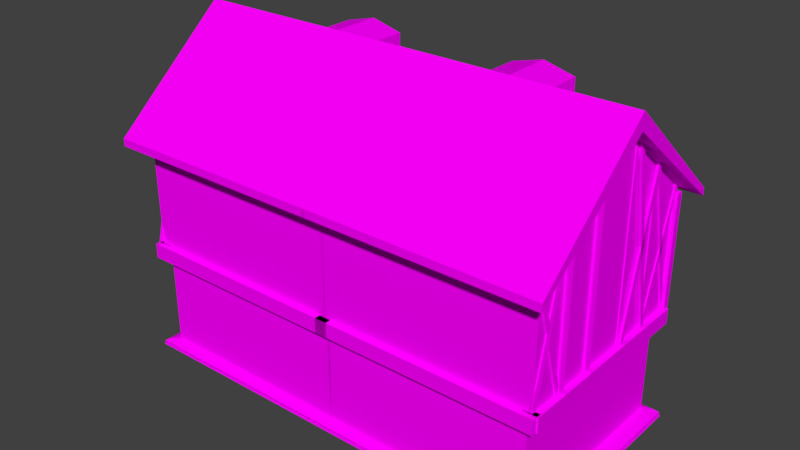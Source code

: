 # Source: b18.blend  (saved by Blender 2.77.0; exported with 4.5.12 LTS)
import bpy
from mathutils import Matrix  # noqa: F401  (used for matrix-valued properties, if any)

bpy.ops.wm.read_factory_settings(use_empty=True)
scene = bpy.context.scene
scene.name = 'Scene'

# ---- collections
col_collection_1 = bpy.data.collections.new('Collection 1'); scene.collection.children.link(col_collection_1)

# ---- images (referenced by path relative to the original .blend; pixels are not part of the script)
import os
ASSET_DIR = os.environ.get("B2B_ASSET_DIR", "")  # directory of the original .blend (textures are referenced by path, not embedded)
HERE = os.path.dirname(os.path.abspath(__file__))  # packed textures are extracted next to this script under _unpacked/

def load_image(name, relpath, width, height, colorspace="sRGB"):
    """Load a texture the original file referenced (path relative to the .blend, or extracted next to this script)."""
    p = next((c for c in (os.path.join(HERE, relpath), os.path.join(ASSET_DIR, relpath)) if relpath and os.path.exists(c)), "")
    if p:
        img = bpy.data.images.load(p, check_existing=True)
        img.name = name
    else:  # same state as the original file: an image datablock whose file is absent (Cycles renders it pink)
        img = bpy.data.images.new(name, width, height)
        img.source = "FILE"
        img.filepath = "//" + (relpath or name)
    img.colorspace_settings.name = colorspace
    return img
img_colorpalette_jpg_001 = load_image('colorPalette.jpg.001', 'colorPalette.jpg', 1024, 1024, 'sRGB')
img_colorpalette_jpg_004 = load_image('colorPalette.jpg.004', 'colorPalette.jpg', 1024, 1024, 'sRGB')
img_colorpalette_jpg_005 = load_image('colorPalette.jpg.005', 'colorPalette.jpg', 1024, 1024, 'sRGB')

# ---- materials (node trees are filled in below, after node groups)
mat_material_003 = bpy.data.materials.new('Material.003')
mat_material_003.alpha_threshold = 0.0
mat_material_003.roughness = 0.5
mat_material_003.line_color = (0.0, 0.0, 0.0, 1.0)
mat_material_001 = bpy.data.materials.new('Material.001')
mat_material_001.alpha_threshold = 0.0
mat_material_001.roughness = 0.5
mat_material_001.line_color = (0.0, 0.0, 0.0, 1.0)
mat_material_002 = bpy.data.materials.new('Material.002')
mat_material_002.alpha_threshold = 0.0
mat_material_002.roughness = 0.5
mat_material_002.line_color = (0.0, 0.0, 0.0, 1.0)

# ---- material node trees
mat_material_003.use_nodes = True; mat_material_003.node_tree.nodes.clear()
_N = mat_material_003.node_tree.nodes; _L = mat_material_003.node_tree.links
n0 = _N.new('ShaderNodeOutputMaterial'); n0.name = 'Material Output'; n0.location = (300, 300)
n1 = _N.new('ShaderNodeBsdfDiffuse'); n1.name = 'Diffuse BSDF'; n1.location = (10, 300)
n2 = _N.new('ShaderNodeTexImage'); n2.name = 'Image Texture'; n2.location = (228, 132)
n2.width = 140
n2.image = img_colorpalette_jpg_001
n3 = _N.new('ShaderNodeTexCoord'); n3.name = 'Texture Coordinate'; n3.location = (-183, 230)
_L.new(n1.outputs[0], n0.inputs[0])
_L.new(n3.outputs[2], n2.inputs[0])
_L.new(n2.outputs[0], n1.inputs[0])
n0.is_active_output = True
mat_material_001.use_nodes = True; mat_material_001.node_tree.nodes.clear()
_N = mat_material_001.node_tree.nodes; _L = mat_material_001.node_tree.links
n0 = _N.new('ShaderNodeOutputMaterial'); n0.name = 'Material Output'; n0.location = (300, 300)
n1 = _N.new('ShaderNodeBsdfDiffuse'); n1.name = 'Diffuse BSDF'; n1.location = (10, 300)
n2 = _N.new('ShaderNodeTexImage'); n2.name = 'Image Texture'; n2.location = (228, 132)
n2.width = 140
n2.image = img_colorpalette_jpg_004
n3 = _N.new('ShaderNodeTexCoord'); n3.name = 'Texture Coordinate'; n3.location = (-183, 230)
_L.new(n1.outputs[0], n0.inputs[0])
_L.new(n3.outputs[2], n2.inputs[0])
_L.new(n2.outputs[0], n1.inputs[0])
n0.is_active_output = True
mat_material_002.use_nodes = True; mat_material_002.node_tree.nodes.clear()
_N = mat_material_002.node_tree.nodes; _L = mat_material_002.node_tree.links
n0 = _N.new('ShaderNodeOutputMaterial'); n0.name = 'Material Output'; n0.location = (300, 300)
n1 = _N.new('ShaderNodeBsdfDiffuse'); n1.name = 'Diffuse BSDF'; n1.location = (10, 300)
n2 = _N.new('ShaderNodeTexImage'); n2.name = 'Image Texture'; n2.location = (228, 132)
n2.width = 140
n2.image = img_colorpalette_jpg_005
n3 = _N.new('ShaderNodeTexCoord'); n3.name = 'Texture Coordinate'; n3.location = (-183, 230)
_L.new(n1.outputs[0], n0.inputs[0])
_L.new(n3.outputs[2], n2.inputs[0])
_L.new(n2.outputs[0], n1.inputs[0])
n0.is_active_output = True

# ---- world
world_world = bpy.data.worlds.new('World'); scene.world = world_world
world_world.color = (0.05088, 0.05088, 0.05088)
world_world.use_sun_shadow = False
world_world.sun_shadow_jitter_overblur = 0.0
world_world.cycles.sampling_method = 'MANUAL'

# ---- meshes
me_cube_001 = bpy.data.meshes.new('Cube.001')
me_cube_001.from_pydata([(-11.99, 16.35, -8.233), (-11.99, 16.35, 0.3954), (-12.71, 8.703, 9.074), (-12.71, 8.703, 0.3015), (-12.13, 8.703, 9.074), (-12.13, 8.703, 0.3015), (-12.65, 16.82, 0.4431), (-12.65, 16.82, -0.7545), (-11.45, 16.82, 0.4431), (-11.45, 16.82, -0.7545), (0.001269, 16.35, -8.233), (0.001275, 16.35, 0.3954), (0.001275, 16.83, 0.1284), (-12.47, 16.83, 0.1284), (0.001275, 16.83, 9.026), (-12.47, 16.83, 9.026), (-12.44, 12.42, 10.56), (-12.13, 9.277, 0.3015), (-12.13, 9.277, 9.074), (-12.71, 9.277, 0.3015), (-12.71, 9.277, 9.074), (-12.71, 1.49, 9.074), (-12.71, 1.49, 0.3015), (-12.13, 1.49, 9.074), (-12.13, 1.49, 0.3015), (-12.13, 2.065, 0.3015), (-12.13, 2.065, 9.074), (-12.71, 2.065, 0.3015), (-12.71, 2.065, 9.074), (-12.1, 8.642, 0.08492), (-12.1, 8.642, -2.808), (-12.76, 8.642, 0.08492), (-12.76, 8.642, -2.808), (-12.1, 9.308, 0.08492), (-12.1, 9.308, -2.808), (-12.76, 9.308, 0.08492), (-12.76, 9.308, -2.808), (-12.1, 5.589, 0.08492), (-12.1, 5.589, -2.808), (-12.76, 5.589, 0.08492), (-12.76, 5.589, -2.808), (-12.1, 6.254, 0.08492), (-12.1, 6.254, -2.808), (-12.76, 6.254, 0.08492), (-12.76, 6.254, -2.808), (-11.99, -0.002948, -8.233), (-11.99, -0.05425, 0.3954), (-12.47, -0.05425, 0.1284), (-12.47, -0.05425, 9.026), (-12.46, -0.05431, 10.59), (-11.45, -0.05426, -0.7545), (-11.45, -0.05426, 0.4431), (-12.65, -0.05426, -0.7545), (-12.65, -0.05426, 0.4431), (-13.11, 17.47, -8.575), (-12.28, 16.64, -8.233), (-12.72, 17.08, -8.333), (-12.99, 12.94, -8.971), (-13.1, 17.46, -8.712), (-13.17, 17.54, -8.895), (-12.85, 16.29, 9.074), (-12.85, 16.29, 0.3015), (-11.99, 16.29, 9.074), (-11.99, 16.29, 0.3015), (-11.99, 17.15, 0.3015), (-11.99, 17.15, 9.074), (-12.85, 17.15, 0.3015), (-12.85, 17.15, 9.074), (-12.47, 16.83, 9.482), (0.001275, 16.83, 16.11), (-12.47, -0.05425, 9.482), (-15.05, 18.01, 8.52), (-15.04, 18.01, 9.129), (0.001275, 18.01, 16.11), (-15.06, -0.05423, 9.166), (-15.05, -0.05425, 8.52), (-12.56, 16.12, 0.2933), (-12.56, 16.12, -0.9044), (-12.56, 17.31, 0.2933), (-12.56, 17.31, -0.9044), (-11.99, 16.35, -3.327), (0.001272, 16.35, -3.327), (-11.99, -0.05426, -3.327), (-13.1, -0.002948, -8.575), (-12.72, -0.002948, -8.333), (-12.27, -0.002948, -8.233), (-12.99, -0.002948, -8.971), (-13.17, -0.002948, -8.895), (-13.09, -0.002948, -8.712), (11.99, 16.35, -8.233), (11.99, 16.35, 0.3954), (-0.001269, 16.35, -8.233), (-0.001275, 16.35, 0.3954), (-0.001275, 16.83, 0.1284), (12.47, 16.83, 0.1284), (-0.001275, 16.83, 9.026), (12.47, 16.83, 9.026), (0.0, 12.42, 17.39), (12.44, 12.42, 10.56), (11.99, -0.002948, -8.233), (11.99, -0.05425, 0.3954), (12.47, -0.05425, 0.1284), (12.47, -0.05425, 9.026), (12.46, -0.05431, 10.59), (0.0, -0.05409, 17.42), (-3.198, 16.34, 15.47), (-3.198, 16.34, -0.7985), (-2.624, 16.23, 15.47), (-2.624, 16.23, -0.7985), (-2.624, 16.92, -0.7985), (-2.624, 16.92, 15.47), (-3.198, 16.92, -0.7985), (-3.198, 16.92, 15.47), (-7.881, 16.92, 12.17), (-7.881, 16.92, 0.1677), (-7.307, 16.92, 12.17), (-7.307, 16.92, 0.1677), (-7.307, 16.23, 0.1677), (-7.307, 16.23, 12.17), (-7.881, 16.34, 0.1677), (-7.881, 16.34, 12.17), (11.98, 17.2, -0.9044), (11.98, 17.2, 0.2933), (13.18, 17.2, -0.9044), (13.18, 17.2, 0.2933), (11.98, -0.4887, -0.9044), (11.98, -0.4887, 0.2933), (13.18, -0.4887, -0.9044), (13.18, -0.4887, 0.2933), (13.11, 17.47, -8.575), (12.28, 16.64, -8.233), (12.72, 17.08, -8.333), (12.99, 12.94, -8.971), (13.1, 17.46, -8.712), (13.17, 17.54, -8.895), (12.47, 16.83, 9.482), (-0.001275, 16.83, 16.11), (12.47, -0.05425, 9.482), (15.05, 18.01, 8.52), (15.04, 18.01, 9.129), (2.848e-08, 18.01, 17.39), (-0.001275, 18.01, 16.11), (15.06, -0.05423, 9.166), (15.05, -0.05425, 8.52), (12.56, 16.12, 0.2933), (12.56, 16.12, -0.9044), (12.56, 17.31, 0.2933), (12.56, 17.31, -0.9044), (5.265e-08, 17.31, -0.9044), (5.265e-08, 17.31, 0.2933), (5.265e-08, 16.12, -0.9044), (5.265e-08, 16.12, 0.2933), (11.99, 16.35, -3.327), (-0.001272, 16.35, -3.327), (11.99, -0.05426, -3.327), (13.1, -0.002948, -8.575), (12.72, -0.002948, -8.333), (12.27, -0.002948, -8.233), (0.0, -0.002948, -8.971), (12.99, -0.002948, -8.971), (13.17, -0.002948, -8.895), (13.09, -0.002948, -8.712), (0.0, 12.94, -8.971), (5.265e-08, 16.64, -8.233), (5.265e-08, 17.46, -8.712), (5.265e-08, 16.35, -8.233), (5.265e-08, 17.54, -8.895), (5.265e-08, 17.47, -8.575), (5.265e-08, 17.08, -8.333), (-0.5252, 4.907, 10.95), (0.4096, 4.907, 15.94), (-9.219, 4.907, 10.95), (-9.219, 4.907, 15.94), (-0.5252, 9.896, 10.95), (0.4096, 9.896, 15.94), (-9.219, 9.896, 10.95), (-9.219, 9.896, 15.94), (-9.219, 7.402, 16.58), (-9.219, 7.402, 10.95), (0.4096, 7.402, 16.58), (0.4096, 7.402, 10.95), (-3.445, 16.95, 14.88), (-7.601, 16.95, 0.27), (-2.901, 16.89, 14.78), (-7.058, 16.89, 0.1663), (-7.058, 17.12, 0.1663), (-2.901, 17.12, 14.78), (-7.601, 17.12, 0.27), (-3.445, 17.12, 14.88), (-7.797, 16.95, 12.82), (-3.272, 16.95, 0.2166), (-7.231, 16.9, 12.83), (-2.706, 16.9, 0.2311), (-2.706, 17.12, 0.2311), (-7.231, 17.12, 12.83), (-3.272, 17.12, 0.2166), (-7.797, 17.12, 12.82), (-8.275, 16.78, 11.59), (-12.33, 16.78, 0.5547), (-7.744, 16.72, 11.52), (-11.8, 16.72, 0.4763), (-11.8, 16.94, 0.4763), (-7.744, 16.94, 11.52), (-12.33, 16.94, 0.5547), (-8.275, 16.94, 11.59), (-12.52, 16.78, 9.789), (-8.106, 16.78, 0.2698), (-11.97, 16.74, 9.8), (-7.553, 16.74, 0.2807), (-7.553, 16.94, 0.2807), (-11.97, 16.94, 9.8), (-8.106, 16.94, 0.2698), (-12.52, 16.94, 9.789), (12.56, 16.78, 9.8), (8.148, 16.78, 0.2807), (8.148, 16.97, 0.2807), (12.56, 16.97, 9.8), (8.7, 16.94, 0.2698), (13.12, 16.94, 9.789), (8.869, 16.78, 11.59), (12.93, 16.78, 0.5547), (8.339, 16.78, 11.52), (12.39, 16.78, 0.4763), (12.39, 17.0, 0.4763), (8.339, 17.0, 11.52), (12.93, 16.94, 0.5547), (8.869, 16.94, 11.59), (8.391, 16.6, 12.82), (3.867, 16.6, 0.2166), (7.825, 16.6, 12.83), (3.301, 16.6, 0.2311), (3.301, 16.82, 0.2311), (7.825, 16.82, 12.83), (3.867, 16.77, 0.2166), (8.391, 16.77, 12.82), (4.04, 16.6, 14.88), (8.196, 16.6, 0.27), (3.496, 16.6, 14.78), (3.218, 17.13, -0.7985), (3.218, 17.13, 15.03), (3.793, 17.02, -0.7985), (3.793, 17.02, 15.03), (7.652, 16.6, 0.1663), (7.652, 16.83, 0.1663), (3.496, 16.83, 14.78), (8.196, 16.77, 0.27), (4.04, 16.77, 14.88), (8.476, 17.02, 12.17), (8.476, 17.02, 0.1677), (7.902, 17.13, 12.17), (7.902, 17.13, 0.1677), (7.902, 16.44, 0.1677), (13.12, 16.78, 9.789), (7.902, 16.44, 12.17), (8.476, 16.44, 0.1677), (8.476, 16.44, 12.17), (3.793, 16.44, 15.03), (3.793, 16.44, -0.7985), (3.218, 16.44, 15.03), (3.218, 16.44, -0.7985), (8.7, 16.78, 0.2698), (-13.02, 10.91, 2.379), (-13.02, 10.91, 6.743), (-13.02, 13.83, 2.379), (-13.02, 13.83, 6.743), (-12.33, 10.72, 2.227), (-12.33, 10.72, 6.895), (-12.33, 14.02, 2.227), (-12.33, 14.02, 6.895), (-13.02, 10.72, 2.227), (-13.02, 10.72, 6.895), (-13.02, 14.02, 6.895), (-13.02, 14.02, 2.227), (-12.53, 10.91, 2.379), (-12.53, 10.91, 6.743), (-12.53, 13.83, 6.743), (-12.53, 13.83, 2.379), (-13.1, 10.58, 6.465), (-13.1, 10.58, 6.898), (-13.1, 11.01, 6.465), (-13.1, 11.01, 6.898), (-12.43, 10.58, 6.465), (-12.43, 10.58, 6.898), (-12.43, 11.01, 6.465), (-12.43, 11.01, 6.898), (-13.1, 13.74, 6.465), (-13.1, 13.74, 6.898), (-13.1, 14.17, 6.465), (-13.1, 14.17, 6.898), (-12.43, 13.74, 6.465), (-12.43, 13.74, 6.898), (-12.43, 14.17, 6.465), (-12.43, 14.17, 6.898), (-13.1, 10.58, 2.213), (-13.1, 10.58, 2.89), (-13.1, 11.01, 2.213), (-13.1, 11.01, 2.89), (-12.43, 10.58, 2.213), (-12.43, 10.58, 2.89), (-12.43, 11.01, 2.213), (-12.43, 11.01, 2.89), (-13.1, 13.74, 2.213), (-13.1, 13.74, 2.89), (-13.1, 14.17, 2.213), (-13.1, 14.17, 2.89), (-12.43, 13.74, 2.213), (-12.43, 13.74, 2.89), (-12.43, 14.17, 2.213), (-12.43, 14.17, 2.89), (-12.75, 12.28, 2.254), (-12.75, 12.28, 6.876), (-12.75, 12.44, 2.254), (-12.75, 12.44, 6.876), (-12.4, 12.28, 2.254), (-12.4, 12.28, 6.876), (-12.4, 12.44, 2.254), (-12.4, 12.44, 6.876), (-12.75, 13.8, 4.481), (-12.75, 10.92, 4.481), (-12.75, 13.8, 4.649), (-12.75, 10.92, 4.649), (-12.4, 13.8, 4.481), (-12.4, 10.92, 4.481), (-12.4, 13.8, 4.649), (-12.4, 10.92, 4.649), (-12.69, 13.91, 6.807), (-12.69, 13.91, 2.389), (-12.69, 10.75, 6.807), (-12.69, 10.75, 2.389), (3.218, 10.2, 15.03), (3.793, 10.09, 15.03), (3.793, 9.515, 15.03), (3.218, 9.515, 15.03), (-13.02, 3.982, 2.379), (-13.02, 3.982, 6.743), (-13.02, 6.909, 2.379), (-13.02, 6.909, 6.743), (-12.33, 3.792, 2.227), (-12.33, 3.792, 6.895), (-12.33, 7.099, 2.227), (-12.33, 7.099, 6.895), (-13.02, 3.792, 2.227), (-13.02, 3.792, 6.895), (-13.02, 7.099, 6.895), (-13.02, 7.099, 2.227), (-12.53, 3.982, 2.379), (-12.53, 3.982, 6.743), (-12.53, 6.909, 6.743), (-12.53, 6.909, 2.379), (-13.1, 3.654, 6.465), (-13.1, 3.654, 6.898), (-13.1, 4.088, 6.465), (-13.1, 4.088, 6.898), (-12.43, 3.654, 6.465), (-12.43, 3.654, 6.898), (-12.43, 4.088, 6.465), (-12.43, 4.088, 6.898), (-13.1, 6.812, 6.465), (-13.1, 6.812, 6.898), (-13.1, 7.245, 6.465), (-13.1, 7.245, 6.898), (-12.43, 6.812, 6.465), (-12.43, 6.812, 6.898), (-12.43, 7.245, 6.465), (-12.43, 7.245, 6.898), (-13.1, 3.654, 2.213), (-13.1, 3.654, 2.89), (-13.1, 4.088, 2.213), (-13.1, 4.088, 2.89), (-12.43, 3.654, 2.213), (-12.43, 3.654, 2.89), (-12.43, 4.088, 2.213), (-12.43, 4.088, 2.89), (-13.1, 6.812, 2.213), (-13.1, 6.812, 2.89), (-13.1, 7.245, 2.213), (-13.1, 7.245, 2.89), (-12.43, 6.812, 2.213), (-12.43, 6.812, 2.89), (-12.43, 7.245, 2.213), (-12.43, 7.245, 2.89), (-12.75, 5.35, 2.254), (-12.75, 5.35, 6.876), (-12.75, 5.517, 2.254), (-12.75, 5.517, 6.876), (-12.4, 5.35, 2.254), (-12.4, 5.35, 6.876), (-12.4, 5.517, 2.254), (-12.4, 5.517, 6.876), (-12.75, 6.871, 4.481), (-12.75, 3.996, 4.481), (-12.75, 6.871, 4.649), (-12.75, 3.996, 4.649), (-12.4, 6.871, 4.481), (-12.4, 3.996, 4.481), (-12.4, 6.871, 4.649), (-12.4, 3.996, 4.649), (-12.69, 6.981, 6.807), (-12.69, 6.981, 2.389), (-12.69, 3.827, 6.807), (-12.69, 3.827, 2.389), (-12.84, 13.48, -3.209), (-12.84, 13.48, -1.307), (-12.84, 14.75, -3.209), (-12.84, 14.75, -1.307), (-12.54, 13.39, -3.276), (-12.54, 13.39, -1.241), (-12.54, 14.83, -3.276), (-12.54, 14.83, -1.241), (-12.84, 13.39, -3.276), (-12.84, 13.39, -1.241), (-12.84, 14.83, -1.241), (-12.84, 14.83, -3.276), (-12.63, 13.48, -3.209), (-12.63, 13.48, -1.307), (-12.63, 14.75, -1.307), (-12.63, 14.75, -3.209), (-12.88, 13.33, -1.428), (-12.88, 13.33, -1.239), (-12.88, 13.52, -1.428), (-12.88, 13.52, -1.239), (-12.58, 13.33, -1.428), (-12.58, 13.33, -1.239), (-12.58, 13.52, -1.428), (-12.58, 13.52, -1.239), (-12.88, 14.71, -1.428), (-12.88, 14.71, -1.239), (-12.88, 14.9, -1.428), (-12.88, 14.9, -1.239), (-12.58, 14.71, -1.428), (-12.58, 14.71, -1.239), (-12.58, 14.9, -1.428), (-12.58, 14.9, -1.239), (-12.88, 13.33, -3.282), (-12.88, 13.33, -2.987), (-12.88, 13.52, -3.282), (-12.88, 13.52, -2.987), (-12.58, 13.33, -3.282), (-12.58, 13.33, -2.987), (-12.58, 13.52, -3.282), (-12.58, 13.52, -2.987), (-12.88, 14.71, -3.282), (-12.88, 14.71, -2.987), (-12.88, 14.9, -3.282), (-12.88, 14.9, -2.987), (-12.58, 14.71, -3.282), (-12.58, 14.71, -2.987), (-12.58, 14.9, -3.282), (-12.58, 14.9, -2.987), (-12.73, 14.07, -3.264), (-12.73, 14.07, -1.249), (-12.73, 14.14, -3.264), (-12.73, 14.14, -1.249), (-12.57, 14.07, -3.264), (-12.57, 14.07, -1.249), (-12.57, 14.14, -3.264), (-12.57, 14.14, -1.249), (-12.73, 14.73, -2.293), (-12.73, 13.48, -2.293), (-12.73, 14.73, -2.22), (-12.73, 13.48, -2.22), (-12.57, 14.73, -2.293), (-12.57, 13.48, -2.293), (-12.57, 14.73, -2.22), (-12.57, 13.48, -2.22), (-12.7, 14.78, -1.279), (-12.7, 14.78, -3.205), (-12.7, 13.41, -1.279), (-12.7, 13.41, -3.205), (-12.84, 2.118, -3.209), (-12.84, 2.118, -1.307), (-12.84, 3.394, -3.209), (-12.84, 3.394, -1.307), (-12.54, 2.035, -3.276), (-12.54, 2.035, -1.241), (-12.54, 3.477, -3.276), (-12.54, 3.477, -1.241), (-12.84, 2.035, -3.276), (-12.84, 2.035, -1.241), (-12.84, 3.477, -1.241), (-12.84, 3.477, -3.276), (-12.63, 2.118, -3.209), (-12.63, 2.118, -1.307), (-12.63, 3.394, -1.307), (-12.63, 3.394, -3.209), (-12.88, 1.975, -1.428), (-12.88, 1.975, -1.239), (-12.88, 2.164, -1.428), (-12.88, 2.164, -1.239), (-12.58, 1.975, -1.428), (-12.58, 1.975, -1.239), (-12.58, 2.164, -1.428), (-12.58, 2.164, -1.239), (-12.88, 3.351, -1.428), (-12.88, 3.351, -1.239), (-12.88, 3.541, -1.428), (-12.88, 3.541, -1.239), (-12.58, 3.351, -1.428), (-12.58, 3.351, -1.239), (-12.58, 3.541, -1.428), (-12.58, 3.541, -1.239), (-12.88, 1.975, -3.282), (-12.88, 1.975, -2.987), (-12.88, 2.164, -3.282), (-12.88, 2.164, -2.987), (-12.58, 1.975, -3.282), (-12.58, 1.975, -2.987), (-12.58, 2.164, -3.282), (-12.58, 2.164, -2.987), (-12.88, 3.351, -3.282), (-12.88, 3.351, -2.987), (-12.88, 3.541, -3.282), (-12.88, 3.541, -2.987), (-12.58, 3.351, -3.282), (-12.58, 3.351, -2.987), (-12.58, 3.541, -3.282), (-12.58, 3.541, -2.987), (-12.73, 2.714, -3.264), (-12.73, 2.714, -1.249), (-12.73, 2.787, -3.264), (-12.73, 2.787, -1.249), (-12.57, 2.714, -3.264), (-12.57, 2.714, -1.249), (-12.57, 2.787, -3.264), (-12.57, 2.787, -1.249), (-12.73, 3.377, -2.293), (-12.73, 2.124, -2.293), (-12.73, 3.377, -2.22), (-12.73, 2.124, -2.22), (-12.57, 3.377, -2.293), (-12.57, 2.124, -2.293), (-12.57, 3.377, -2.22), (-12.57, 2.124, -2.22), (-12.7, 3.425, -1.279), (-12.7, 3.425, -3.205), (-12.7, 2.05, -1.279), (-12.7, 2.05, -3.205), (-9.464, 7.336, 13.1), (-9.055, 7.397, 14.26), (-9.751, 7.397, 15.55), (-9.055, 7.397, 15.55), (-9.751, 7.838, 15.42), (-9.055, 7.838, 15.42), (-9.751, 8.191, 15.06), (-9.055, 8.191, 15.06), (-9.751, 8.388, 14.55), (-9.055, 8.388, 14.55), (-9.751, 8.388, 13.98), (-9.055, 8.388, 13.98), (-9.751, 8.191, 13.46), (-9.055, 8.191, 13.46), (-9.751, 7.838, 13.1), (-9.055, 7.838, 13.1), (-9.751, 7.397, 12.97), (-9.055, 7.397, 12.97), (-9.751, 6.957, 13.1), (-9.055, 6.957, 13.1), (-9.751, 6.603, 13.46), (-9.055, 6.603, 13.46), (-9.751, 6.407, 13.98), (-9.055, 6.407, 13.98), (-9.751, 6.407, 14.55), (-9.055, 6.407, 14.55), (-9.751, 6.603, 15.06), (-9.055, 6.603, 15.06), (-9.751, 6.957, 15.42), (-9.055, 6.957, 15.42), (-9.751, 7.397, 15.36), (-9.751, 7.761, 15.26), (-9.751, 8.06, 14.96), (-9.751, 8.229, 14.51), (-9.751, 8.229, 14.01), (-9.751, 8.06, 13.57), (-9.751, 7.761, 13.26), (-9.751, 7.397, 13.16), (-9.751, 7.034, 13.26), (-9.751, 6.735, 13.57), (-9.751, 6.565, 14.01), (-9.751, 6.565, 14.51), (-9.751, 6.735, 14.96), (-9.751, 7.034, 15.26), (-9.482, 7.761, 15.26), (-9.482, 7.397, 14.26), (-9.482, 7.397, 15.36), (-9.482, 8.06, 14.96), (-9.482, 8.229, 14.51), (-9.482, 8.229, 14.01), (-9.482, 8.06, 13.57), (-9.482, 7.761, 13.26), (-9.482, 7.397, 13.16), (-9.482, 7.034, 13.26), (-9.482, 6.735, 13.57), (-9.482, 6.565, 14.01), (-9.482, 6.565, 14.51), (-9.482, 6.735, 14.96), (-9.482, 7.034, 15.26), (-9.464, 7.336, 15.43), (-9.657, 7.336, 13.1), (-9.657, 7.336, 15.43), (-9.464, 7.459, 13.1), (-9.464, 7.459, 15.43), (-9.657, 7.459, 13.1), (-9.657, 7.459, 15.43), (-9.494, 7.289, 14.21), (-9.494, 7.289, 14.32), (-9.663, 7.289, 14.21), (-9.663, 7.289, 14.32), (-9.494, 7.397, 14.21), (-9.494, 7.397, 14.32), (-9.663, 7.397, 14.21), (-9.663, 7.397, 14.32), (-9.494, 7.289, 14.26), (-9.663, 7.289, 14.26), (-9.663, 7.397, 14.26), (-9.494, 7.397, 14.26), (-9.494, 6.858, 15.17), (-9.494, 6.858, 15.23), (-9.663, 6.858, 15.23), (-9.663, 6.858, 15.17), (-9.663, 6.858, 13.43), (-9.663, 6.858, 13.38), (-9.494, 6.858, 13.38), (-9.494, 6.858, 13.43), (-9.494, 7.103, 13.63), (-9.663, 7.103, 13.63), (-9.494, 7.103, 13.71), (-9.663, 7.103, 13.71), (-9.494, 7.103, 14.93), (-9.494, 7.103, 14.86), (-9.663, 7.103, 14.93), (-9.663, 7.103, 14.86), (-9.494, 7.495, 14.21), (-9.494, 7.495, 14.32), (-9.663, 7.495, 14.21), (-9.663, 7.495, 14.32), (-9.494, 7.387, 14.21), (-9.494, 7.387, 14.32), (-9.663, 7.387, 14.21), (-9.663, 7.387, 14.32), (-9.494, 7.495, 14.26), (-9.663, 7.495, 14.26), (-9.663, 7.387, 14.26), (-9.494, 7.387, 14.26), (-9.494, 7.927, 15.17), (-9.494, 7.927, 15.23), (-9.663, 7.927, 15.23), (-9.663, 7.927, 15.17), (-9.663, 7.927, 13.43), (-9.663, 7.927, 13.38), (-9.494, 7.927, 13.38), (-9.494, 7.927, 13.43), (-9.494, 7.682, 13.63), (-9.663, 7.682, 13.63), (-9.494, 7.682, 13.71), (-9.663, 7.682, 13.71), (-9.494, 7.682, 14.93), (-9.494, 7.682, 14.86), (-9.663, 7.682, 14.93), (-9.663, 7.682, 14.86), (-9.751, 7.397, 15.66), (-9.751, 7.838, 15.53), (-9.055, 7.838, 15.53), (-9.055, 7.397, 15.66), (-9.751, 8.191, 15.17), (-9.055, 8.191, 15.17), (-9.055, 6.603, 15.17), (-9.751, 6.603, 15.17), (-9.751, 6.957, 15.53), (-9.055, 6.957, 15.53), (-9.055, 6.316, 15.17), (-9.055, 6.316, 15.06), (-9.055, 8.479, 15.06), (-9.751, 8.479, 15.06), (-9.751, 6.316, 15.06), (-9.055, 8.479, 15.17), (-9.751, 8.479, 15.17), (-9.751, 6.316, 15.17), (-10.03, 7.397, 15.55), (-10.03, 7.838, 15.42), (-10.03, 8.191, 15.06), (-10.03, 6.603, 15.06), (-10.03, 6.957, 15.42), (-10.03, 7.397, 15.66), (-10.03, 7.838, 15.53), (-10.03, 8.191, 15.17), (-10.03, 6.603, 15.17), (-10.03, 6.957, 15.53), (-10.03, 8.479, 15.06), (-10.03, 8.479, 15.17), (-10.03, 6.316, 15.06), (-10.03, 6.316, 15.17)], [], [(2, 20, 19, 3), (4, 2, 3, 5), (50, 52, 7, 9), (6, 8, 9, 7), (53, 6, 7, 52), (11, 1, 13, 12), (80, 1, 11, 81), (12, 13, 15, 14), (97, 69, 73, 140), (20, 18, 17, 19), (18, 4, 5, 17), (5, 3, 19, 17), (18, 20, 2, 4), (21, 28, 27, 22), (23, 21, 22, 24), (28, 26, 25, 27), (26, 23, 24, 25), (24, 22, 27, 25), (26, 28, 21, 23), (31, 29, 33, 35), (36, 34, 30, 32), (31, 35, 36, 32), (29, 31, 32, 30), (33, 29, 30, 34), (35, 33, 34, 36), (39, 37, 41, 43), (44, 42, 38, 40), (39, 43, 44, 40), (37, 39, 40, 38), (41, 37, 38, 42), (43, 41, 42, 44), (16, 49, 104, 97), (68, 70, 75, 71), (13, 47, 48, 15), (0, 165, 163, 55), (1, 46, 47, 13), (8, 51, 50, 9), (8, 6, 53, 51), (45, 0, 55, 85), (54, 167, 164, 58), (83, 54, 58, 88), (55, 163, 168, 56), (56, 168, 167, 54), (58, 164, 166, 59), (59, 166, 162, 57), (45, 82, 80, 0), (60, 67, 66, 61), (62, 60, 61, 63), (67, 65, 64, 66), (65, 62, 63, 64), (63, 61, 66, 64), (65, 67, 60, 62), (15, 48, 70, 68), (14, 15, 68, 69), (73, 71, 72, 140), (71, 75, 74, 72), (70, 49, 74, 75), (49, 16, 72, 74), (69, 68, 71, 73), (16, 97, 140, 72), (148, 150, 77, 79), (76, 78, 79, 77), (151, 76, 77, 150), (78, 149, 148, 79), (78, 76, 151, 149), (1, 80, 82, 46), (0, 80, 81, 10, 165), (57, 162, 158, 86), (59, 87, 88, 58), (57, 86, 87, 59), (56, 84, 85, 55), (54, 83, 84, 56), (92, 93, 94, 90), (152, 153, 92, 90), (93, 95, 96, 94), (97, 140, 141, 136), (98, 97, 104, 103), (135, 138, 143, 137), (94, 96, 102, 101), (89, 130, 163, 165), (90, 94, 101, 100), (105, 112, 111, 106), (110, 107, 108, 109), (107, 105, 106, 108), (112, 110, 109, 111), (108, 106, 111, 109), (110, 112, 105, 107), (115, 113, 120, 118), (122, 126, 128, 124), (117, 119, 114, 116), (113, 115, 116, 114), (118, 120, 119, 117), (124, 123, 121, 122), (115, 118, 117, 116), (125, 121, 123, 127), (127, 123, 124, 128), (120, 113, 114, 119), (128, 126, 125, 127), (122, 121, 125, 126), (99, 157, 130, 89), (129, 133, 164, 167), (155, 161, 133, 129), (130, 131, 168, 163), (131, 129, 167, 168), (133, 134, 166, 164), (134, 132, 162, 166), (99, 89, 152, 154), (96, 135, 137, 102), (95, 136, 135, 96), (141, 140, 139, 138), (138, 139, 142, 143), (137, 143, 142, 103), (103, 142, 139, 98), (136, 141, 138, 135), (98, 139, 140, 97), (148, 147, 145, 150), (144, 145, 147, 146), (151, 150, 145, 144), (146, 147, 148, 149), (146, 149, 151, 144), (90, 100, 154, 152), (89, 165, 91, 153, 152), (132, 159, 158, 162), (134, 133, 161, 160), (132, 134, 160, 159), (131, 130, 157, 156), (129, 131, 156, 155), (170, 172, 171, 169), (177, 176, 175, 178), (176, 174, 173, 175), (179, 170, 169, 180), (180, 178, 175, 173), (179, 177, 172, 170), (174, 176, 177, 179), (169, 171, 178, 180), (174, 179, 180, 173), (172, 177, 178, 171), (181, 188, 187, 182), (186, 183, 184, 185), (183, 181, 182, 184), (188, 186, 185, 187), (184, 182, 187, 185), (186, 188, 181, 183), (189, 196, 195, 190), (194, 191, 192, 193), (191, 189, 190, 192), (196, 194, 193, 195), (192, 190, 195, 193), (194, 196, 189, 191), (197, 204, 203, 198), (202, 199, 200, 201), (199, 197, 198, 200), (204, 202, 201, 203), (200, 198, 203, 201), (202, 204, 197, 199), (205, 212, 211, 206), (210, 207, 208, 209), (207, 205, 206, 208), (212, 210, 209, 211), (208, 206, 211, 209), (210, 212, 205, 207), (237, 235, 246, 244), (243, 245, 236, 242), (235, 237, 242, 236), (244, 246, 245, 243), (237, 244, 243, 242), (213, 252, 218, 216), (215, 217, 260, 214), (246, 235, 236, 245), (252, 213, 214, 260), (216, 218, 217, 215), (247, 255, 254, 248), (213, 216, 215, 214), (218, 252, 260, 217), (253, 249, 250, 251), (221, 219, 226, 224), (223, 225, 220, 222), (249, 247, 248, 250), (219, 221, 222, 220), (224, 226, 225, 223), (255, 253, 251, 254), (241, 256, 257, 240), (221, 224, 223, 222), (250, 248, 254, 251), (253, 255, 247, 249), (226, 219, 220, 225), (258, 256, 241, 239), (229, 227, 234, 232), (231, 233, 228, 230), (238, 240, 257, 259), (227, 229, 230, 228), (232, 234, 233, 231), (256, 258, 259, 257), (239, 241, 240, 238), (229, 232, 231, 230), (258, 239, 238, 259), (234, 227, 228, 233), (264, 263, 276, 275), (271, 268, 267, 272), (268, 266, 265, 267), (266, 270, 269, 265), (269, 272, 267, 265), (266, 268, 271, 270), (262, 261, 269, 270), (264, 262, 270, 271), (263, 264, 271, 272), (261, 263, 272, 269), (274, 275, 276, 273), (261, 262, 274, 273), (263, 261, 273, 276), (262, 264, 275, 274), (278, 280, 279, 277), (280, 284, 283, 279), (284, 282, 281, 283), (282, 278, 277, 281), (277, 279, 283, 281), (282, 284, 280, 278), (286, 288, 287, 285), (288, 292, 291, 287), (292, 290, 289, 291), (290, 286, 285, 289), (285, 287, 291, 289), (290, 292, 288, 286), (294, 296, 295, 293), (296, 300, 299, 295), (300, 298, 297, 299), (298, 294, 293, 297), (293, 295, 299, 297), (298, 300, 296, 294), (302, 304, 303, 301), (304, 308, 307, 303), (308, 306, 305, 307), (306, 302, 301, 305), (301, 303, 307, 305), (306, 308, 304, 302), (310, 312, 311, 309), (312, 316, 315, 311), (316, 314, 313, 315), (314, 310, 309, 313), (309, 311, 315, 313), (314, 316, 312, 310), (318, 320, 319, 317), (320, 324, 323, 319), (324, 322, 321, 323), (322, 318, 317, 321), (317, 319, 323, 321), (322, 324, 320, 318), (325, 326, 328, 327), (332, 331, 330, 329), (336, 335, 348, 347), (343, 340, 339, 344), (340, 338, 337, 339), (338, 342, 341, 337), (341, 344, 339, 337), (338, 340, 343, 342), (334, 333, 341, 342), (336, 334, 342, 343), (335, 336, 343, 344), (333, 335, 344, 341), (346, 347, 348, 345), (333, 334, 346, 345), (335, 333, 345, 348), (334, 336, 347, 346), (350, 352, 351, 349), (352, 356, 355, 351), (356, 354, 353, 355), (354, 350, 349, 353), (349, 351, 355, 353), (354, 356, 352, 350), (358, 360, 359, 357), (360, 364, 363, 359), (364, 362, 361, 363), (362, 358, 357, 361), (357, 359, 363, 361), (362, 364, 360, 358), (366, 368, 367, 365), (368, 372, 371, 367), (372, 370, 369, 371), (370, 366, 365, 369), (365, 367, 371, 369), (370, 372, 368, 366), (374, 376, 375, 373), (376, 380, 379, 375), (380, 378, 377, 379), (378, 374, 373, 377), (373, 375, 379, 377), (378, 380, 376, 374), (382, 384, 383, 381), (384, 388, 387, 383), (388, 386, 385, 387), (386, 382, 381, 385), (381, 383, 387, 385), (386, 388, 384, 382), (390, 392, 391, 389), (392, 396, 395, 391), (396, 394, 393, 395), (394, 390, 389, 393), (389, 391, 395, 393), (394, 396, 392, 390), (397, 398, 400, 399), (404, 403, 416, 415), (411, 408, 407, 412), (408, 406, 405, 407), (406, 410, 409, 405), (409, 412, 407, 405), (406, 408, 411, 410), (402, 401, 409, 410), (404, 402, 410, 411), (403, 404, 411, 412), (401, 403, 412, 409), (414, 415, 416, 413), (401, 402, 414, 413), (403, 401, 413, 416), (402, 404, 415, 414), (418, 420, 419, 417), (420, 424, 423, 419), (424, 422, 421, 423), (422, 418, 417, 421), (417, 419, 423, 421), (422, 424, 420, 418), (426, 428, 427, 425), (428, 432, 431, 427), (432, 430, 429, 431), (430, 426, 425, 429), (425, 427, 431, 429), (430, 432, 428, 426), (434, 436, 435, 433), (436, 440, 439, 435), (440, 438, 437, 439), (438, 434, 433, 437), (433, 435, 439, 437), (438, 440, 436, 434), (442, 444, 443, 441), (444, 448, 447, 443), (448, 446, 445, 447), (446, 442, 441, 445), (441, 443, 447, 445), (446, 448, 444, 442), (450, 452, 451, 449), (452, 456, 455, 451), (456, 454, 453, 455), (454, 450, 449, 453), (449, 451, 455, 453), (454, 456, 452, 450), (458, 460, 459, 457), (460, 464, 463, 459), (464, 462, 461, 463), (462, 458, 457, 461), (457, 459, 463, 461), (462, 464, 460, 458), (465, 466, 468, 467), (472, 471, 484, 483), (479, 476, 475, 480), (476, 474, 473, 475), (474, 478, 477, 473), (477, 480, 475, 473), (474, 476, 479, 478), (470, 469, 477, 478), (472, 470, 478, 479), (471, 472, 479, 480), (469, 471, 480, 477), (482, 483, 484, 481), (469, 470, 482, 481), (471, 469, 481, 484), (470, 472, 483, 482), (486, 488, 487, 485), (488, 492, 491, 487), (492, 490, 489, 491), (490, 486, 485, 489), (485, 487, 491, 489), (490, 492, 488, 486), (494, 496, 495, 493), (496, 500, 499, 495), (500, 498, 497, 499), (498, 494, 493, 497), (493, 495, 499, 497), (498, 500, 496, 494), (502, 504, 503, 501), (504, 508, 507, 503), (508, 506, 505, 507), (506, 502, 501, 505), (501, 503, 507, 505), (506, 508, 504, 502), (510, 512, 511, 509), (512, 516, 515, 511), (516, 514, 513, 515), (514, 510, 509, 513), (509, 511, 515, 513), (514, 516, 512, 510), (518, 520, 519, 517), (520, 524, 523, 519), (524, 522, 521, 523), (522, 518, 517, 521), (517, 519, 523, 521), (522, 524, 520, 518), (526, 528, 527, 525), (528, 532, 531, 527), (532, 530, 529, 531), (530, 526, 525, 529), (525, 527, 531, 529), (530, 532, 528, 526), (533, 534, 536, 535), (572, 573, 588, 587), (538, 542, 540), (543, 541, 678, 679), (579, 580, 595, 594), (538, 544, 542), (664, 544, 671, 674), (571, 572, 587, 586), (538, 546, 544), (543, 544, 546, 545), (578, 579, 594, 593), (538, 548, 546), (545, 546, 548, 547), (570, 571, 586, 585), (538, 550, 548), (547, 548, 550, 549), (577, 578, 593, 592), (538, 552, 550), (549, 550, 552, 551), (569, 570, 585, 584), (538, 554, 552), (551, 552, 554, 553), (576, 577, 592, 591), (538, 556, 554), (553, 554, 556, 555), (568, 569, 584, 581), (538, 558, 556), (555, 556, 558, 557), (575, 576, 591, 590), (538, 560, 558), (557, 558, 560, 559), (567, 568, 581, 583), (538, 562, 560), (559, 560, 562, 561), (574, 575, 590, 589), (538, 564, 562), (561, 562, 564, 563), (573, 574, 589, 588), (538, 566, 564), (540, 542, 661, 662), (580, 567, 583, 595), (538, 540, 566), (564, 566, 668, 665), (568, 567, 539, 541), (569, 568, 541, 543), (570, 569, 543, 545), (571, 570, 545, 547), (572, 571, 547, 549), (573, 572, 549, 551), (574, 573, 551, 553), (575, 574, 553, 555), (576, 575, 555, 557), (577, 576, 557, 559), (578, 577, 559, 561), (579, 578, 561, 563), (580, 579, 563, 565), (567, 580, 565, 539), (582, 583, 581), (582, 581, 584), (582, 584, 585), (582, 585, 586), (582, 586, 587), (582, 587, 588), (582, 588, 589), (582, 589, 590), (582, 590, 591), (582, 591, 592), (582, 592, 593), (582, 593, 594), (582, 594, 595), (582, 595, 583), (596, 598, 597, 537), (598, 602, 601, 597), (602, 600, 599, 601), (600, 596, 537, 599), (537, 597, 601, 599), (600, 602, 598, 596), (624, 623, 621, 620), (612, 613, 609, 605), (613, 614, 607, 609), (614, 611, 603, 607), (603, 605, 609, 607), (608, 610, 606, 604), (608, 604, 611, 614), (610, 608, 614, 613), (606, 610, 613, 612), (628, 627, 616, 615), (616, 617, 618, 615), (627, 629, 617, 616), (630, 628, 615, 618), (629, 630, 618, 617), (622, 619, 620, 621), (623, 625, 622, 621), (625, 626, 619, 622), (626, 624, 620, 619), (612, 605, 624, 626), (611, 612, 626, 625), (603, 611, 625, 623), (605, 603, 623, 624), (606, 612, 630, 629), (612, 611, 628, 630), (604, 606, 629, 627), (611, 604, 627, 628), (652, 648, 649, 651), (640, 633, 637, 641), (641, 637, 635, 642), (642, 635, 631, 639), (631, 635, 637, 633), (636, 632, 634, 638), (636, 642, 639, 632), (638, 641, 642, 636), (634, 640, 641, 638), (656, 643, 644, 655), (644, 643, 646, 645), (655, 644, 645, 657), (658, 646, 643, 656), (657, 645, 646, 658), (650, 649, 648, 647), (651, 649, 650, 653), (653, 650, 647, 654), (654, 647, 648, 652), (640, 654, 652, 633), (639, 653, 654, 640), (631, 651, 653, 639), (633, 652, 651, 631), (634, 657, 658, 640), (640, 658, 656, 639), (632, 655, 657, 634), (639, 656, 655, 632), (659, 662, 661, 660), (660, 661, 664, 663), (666, 665, 668, 667), (667, 668, 662, 659), (667, 659, 682, 686), (539, 565, 681, 677), (675, 672, 687, 688), (663, 664, 674, 675), (542, 544, 664, 661), (566, 540, 662, 668), (671, 672, 675, 674), (673, 670, 669, 676), (676, 666, 685, 690), (665, 666, 676, 669), (564, 665, 669, 670), (563, 564, 670, 673), (563, 673, 689, 680), (544, 543, 672, 671), (678, 677, 682, 683), (679, 678, 683, 684), (681, 680, 685, 686), (677, 681, 686, 682), (685, 680, 689, 690), (679, 684, 688, 687), (660, 663, 684, 683), (541, 539, 677, 678), (673, 676, 690, 689), (672, 543, 679, 687), (663, 675, 688, 684), (565, 563, 680, 681), (659, 660, 683, 682), (666, 667, 686, 685)])
_uv = me_cube_001.uv_layers.new(name='UVMap')
_uv.uv.foreach_set('vector', [0.6929, 0.1885, 0.6932, 0.1885, 0.6932, 0.1946, 0.6929, 0.1946, 0.6939, 0.1885, 0.6943, 0.1885, 0.6943, 0.1946, 0.6939, 0.1946, 0.6898, 0.1885, 0.6905, 0.1885, 0.6905, 0.1972, 0.6898, 0.1972, 0.6894, 0.1996, 0.6901, 0.1996, 0.6901, 0.2004, 0.6894, 0.2004, 0.6883, 0.1972, 0.6883, 0.1885, 0.6891, 0.1885, 0.6891, 0.1972, 0.0, 0.0, 0.0, 0.0, 0.0, 0.0, 0.0, 0.0, 0.6641, 0.162, 0.6628, 0.162, 0.6628, 0.1559, 0.6641, 0.1559, 0.6644, 0.1088, 0.6585, 0.1088, 0.6585, 0.1029, 0.6644, 0.1029, 0.0, 0.0, 0.0, 0.0, 0.0, 0.0, 0.0, 0.0, 0.6905, 0.1946, 0.6908, 0.1946, 0.6908, 0.2008, 0.6905, 0.2008, 0.6939, 0.1946, 0.6936, 0.1946, 0.6936, 0.1885, 0.6939, 0.1885, 0.6893, 0.2007, 0.689, 0.2007, 0.689, 0.2003, 0.6893, 0.2003, 0.688, 0.2007, 0.6876, 0.2007, 0.6876, 0.2003, 0.688, 0.2003, 0.6943, 0.1885, 0.6946, 0.1885, 0.6946, 0.1946, 0.6943, 0.1946, 0.6932, 0.1885, 0.6936, 0.1885, 0.6936, 0.1946, 0.6932, 0.1946, 0.6925, 0.1885, 0.6929, 0.1885, 0.6929, 0.1946, 0.6925, 0.1946, 0.6949, 0.1946, 0.6946, 0.1946, 0.6946, 0.1885, 0.6949, 0.1885, 0.6905, 0.2, 0.6905, 0.2004, 0.6901, 0.2004, 0.6901, 0.2, 0.6905, 0.2, 0.6901, 0.2, 0.6901, 0.1996, 0.6905, 0.1996, 0.6945, 0.1998, 0.6949, 0.1998, 0.6949, 0.2002, 0.6945, 0.2002, 0.689, 0.1999, 0.6894, 0.1999, 0.6894, 0.2003, 0.689, 0.2003, 0.6952, 0.1885, 0.6956, 0.1885, 0.6956, 0.1905, 0.6952, 0.1905, 0.6952, 0.1905, 0.6956, 0.1905, 0.6956, 0.1925, 0.6952, 0.1925, 0.6953, 0.1998, 0.6949, 0.1998, 0.6949, 0.1978, 0.6953, 0.1978, 0.6952, 0.1925, 0.6956, 0.1925, 0.6956, 0.1946, 0.6952, 0.1946, 0.6945, 0.2002, 0.6949, 0.2002, 0.6949, 0.2007, 0.6945, 0.2007, 0.6938, 0.2001, 0.6942, 0.2001, 0.6942, 0.2006, 0.6938, 0.2006, 0.6953, 0.1978, 0.6957, 0.1978, 0.6957, 0.1998, 0.6953, 0.1998, 0.6948, 0.1946, 0.6952, 0.1946, 0.6952, 0.1966, 0.6948, 0.1966, 0.6952, 0.1946, 0.6956, 0.1946, 0.6956, 0.1966, 0.6952, 0.1966, 0.6945, 0.1978, 0.6949, 0.1978, 0.6949, 0.1998, 0.6945, 0.1998, 0.4796, 0.02275, 0.4799, 0.02275, 0.4799, 0.02338, 0.4796, 0.02338, 0.4792, 0.02367, 0.4795, 0.02367, 0.4795, 0.02379, 0.4791, 0.02379, 0.6629, 0.1088, 0.6629, 0.1172, 0.6587, 0.1172, 0.6587, 0.1088, 0.6669, 0.1553, 0.6669, 0.1492, 0.667, 0.1492, 0.667, 0.1555, 0.0, 0.0, 0.0, 0.0, 0.0, 0.0, 0.0, 0.0, 0.6876, 0.1972, 0.6876, 0.1885, 0.6883, 0.1885, 0.6883, 0.1972, 0.6898, 0.1972, 0.6891, 0.1972, 0.6891, 0.1885, 0.6898, 0.1885, 0.6628, 0.1553, 0.6669, 0.1553, 0.667, 0.1555, 0.6628, 0.1555, 0.6704, 0.1425, 0.6704, 0.1492, 0.6703, 0.1492, 0.6703, 0.1425, 0.6705, 0.1492, 0.6705, 0.1559, 0.6704, 0.1559, 0.6704, 0.1492, 0.667, 0.1555, 0.667, 0.1492, 0.6672, 0.1492, 0.6672, 0.1557, 0.6672, 0.1557, 0.6672, 0.1492, 0.6673, 0.1492, 0.6673, 0.1559, 0.6703, 0.1425, 0.6703, 0.1492, 0.6703, 0.1492, 0.6703, 0.1425, 0.6584, 0.156, 0.6584, 0.1492, 0.6584, 0.1492, 0.6584, 0.1559, 0.6628, 0.1553, 0.6686, 0.1486, 0.6686, 0.1425, 0.6703, 0.1425, 0.691, 0.1885, 0.6915, 0.1885, 0.6915, 0.1946, 0.691, 0.1946, 0.6905, 0.1885, 0.691, 0.1885, 0.691, 0.1946, 0.6905, 0.1946, 0.6915, 0.1885, 0.692, 0.1885, 0.692, 0.1946, 0.6915, 0.1946, 0.6925, 0.1946, 0.692, 0.1946, 0.692, 0.1885, 0.6925, 0.1885, 0.689, 0.2005, 0.6885, 0.2005, 0.6885, 0.1999, 0.689, 0.1999, 0.6885, 0.2005, 0.688, 0.2005, 0.688, 0.1999, 0.6885, 0.1999, 0.6587, 0.1088, 0.6587, 0.1172, 0.6585, 0.1172, 0.6585, 0.1088, 0.6644, 0.1029, 0.6585, 0.1029, 0.6585, 0.1026, 0.6644, 0.09813, 0.4791, 0.02305, 0.4791, 0.02379, 0.4791, 0.02378, 0.4791, 0.02302, 0.4795, 0.02261, 0.4799, 0.02261, 0.4799, 0.02262, 0.4795, 0.02262, 0.0, 0.0, 0.0, 0.0, 0.0, 0.0, 0.0, 0.0, 0.4799, 0.02275, 0.4796, 0.02275, 0.4795, 0.02262, 0.4799, 0.02262, 0.4792, 0.02304, 0.4792, 0.02367, 0.4791, 0.02379, 0.4791, 0.02304, 0.4796, 0.02275, 0.4796, 0.02338, 0.4795, 0.02338, 0.4795, 0.02262, 0.6869, 0.1973, 0.6876, 0.1973, 0.6876, 0.206, 0.6869, 0.206, 0.6915, 0.2004, 0.6915, 0.1996, 0.6922, 0.1996, 0.6922, 0.2004, 0.6855, 0.1973, 0.6855, 0.1885, 0.6862, 0.1885, 0.6862, 0.1973, 0.6855, 0.1885, 0.6855, 0.1973, 0.6848, 0.1973, 0.6848, 0.1885, 0.6869, 0.206, 0.6862, 0.206, 0.6862, 0.1973, 0.6869, 0.1973, 0.6673, 0.1425, 0.6686, 0.1425, 0.6686, 0.1486, 0.6673, 0.1486, 0.6658, 0.162, 0.6641, 0.162, 0.6641, 0.1559, 0.6658, 0.1559, 0.6658, 0.1559, 0.6584, 0.1559, 0.6584, 0.1492, 0.6628, 0.1492, 0.6628, 0.1559, 0.6704, 0.1559, 0.6704, 0.1492, 0.6704, 0.1492, 0.6704, 0.1559, 0.6584, 0.1559, 0.6628, 0.1559, 0.6628, 0.156, 0.6584, 0.156, 0.6672, 0.1557, 0.6628, 0.1557, 0.6628, 0.1555, 0.667, 0.1555, 0.6673, 0.1559, 0.6629, 0.1559, 0.6628, 0.1557, 0.6672, 0.1557, 0.0, 0.0, 0.0, 0.0, 0.0, 0.0, 0.0, 0.0, 0.6686, 0.1548, 0.6686, 0.1609, 0.6673, 0.1609, 0.6673, 0.1548, 0.6644, 0.1088, 0.6644, 0.1029, 0.6703, 0.1029, 0.6703, 0.1088, 0.0, 0.0, 0.0, 0.0, 0.0, 0.0, 0.0, 0.0, 0.4796, 0.02372, 0.4796, 0.02338, 0.4799, 0.02338, 0.4799, 0.02372, 0.4793, 0.02292, 0.4792, 0.02303, 0.4792, 0.02236, 0.4793, 0.02237, 0.6674, 0.1172, 0.6632, 0.1172, 0.6632, 0.1088, 0.6674, 0.1088, 0.6669, 0.1431, 0.667, 0.1429, 0.667, 0.1492, 0.6669, 0.1492, 0.0, 0.0, 0.0, 0.0, 0.0, 0.0, 0.0, 0.0, 0.6929, 0.1885, 0.6932, 0.1885, 0.6932, 0.1946, 0.6929, 0.1946, 0.6939, 0.1946, 0.6936, 0.1946, 0.6936, 0.1885, 0.6939, 0.1885, 0.6939, 0.1885, 0.6943, 0.1885, 0.6943, 0.1946, 0.6939, 0.1946, 0.6905, 0.1946, 0.6908, 0.1946, 0.6908, 0.2008, 0.6905, 0.2008, 0.6893, 0.2007, 0.689, 0.2007, 0.689, 0.2003, 0.6893, 0.2003, 0.688, 0.2007, 0.6876, 0.2007, 0.6876, 0.2003, 0.688, 0.2003, 0.688, 0.2007, 0.6876, 0.2007, 0.6876, 0.2003, 0.688, 0.2003, 0.6869, 0.1885, 0.6869, 0.206, 0.6862, 0.206, 0.6862, 0.1885, 0.6893, 0.2007, 0.689, 0.2007, 0.689, 0.2003, 0.6893, 0.2003, 0.6905, 0.1946, 0.6908, 0.1946, 0.6908, 0.2008, 0.6905, 0.2008, 0.6939, 0.1885, 0.6943, 0.1885, 0.6943, 0.1946, 0.6939, 0.1946, 0.6922, 0.1996, 0.6929, 0.1996, 0.6929, 0.2004, 0.6922, 0.2004, 0.6939, 0.1946, 0.6936, 0.1946, 0.6936, 0.1885, 0.6939, 0.1885, 0.6869, 0.206, 0.6869, 0.1885, 0.6876, 0.1885, 0.6876, 0.206, 0.6862, 0.1885, 0.6862, 0.206, 0.6855, 0.206, 0.6855, 0.1885, 0.6929, 0.1885, 0.6932, 0.1885, 0.6932, 0.1946, 0.6929, 0.1946, 0.6915, 0.2004, 0.6915, 0.1996, 0.6922, 0.1996, 0.6922, 0.2004, 0.6855, 0.206, 0.6848, 0.206, 0.6848, 0.1885, 0.6855, 0.1885, 0.6628, 0.1431, 0.6628, 0.1429, 0.667, 0.1429, 0.6669, 0.1431, 0.6704, 0.1559, 0.6703, 0.1559, 0.6703, 0.1492, 0.6704, 0.1492, 0.6704, 0.1425, 0.6704, 0.1425, 0.6704, 0.1492, 0.6704, 0.1492, 0.667, 0.1429, 0.6672, 0.1427, 0.6672, 0.1492, 0.667, 0.1492, 0.6672, 0.1427, 0.6673, 0.1425, 0.6673, 0.1492, 0.6672, 0.1492, 0.6703, 0.1559, 0.6703, 0.156, 0.6703, 0.1492, 0.6703, 0.1492, 0.6584, 0.1425, 0.6584, 0.1426, 0.6584, 0.1492, 0.6584, 0.1492, 0.6673, 0.1547, 0.6673, 0.1486, 0.669, 0.1486, 0.669, 0.1548, 0.6632, 0.1172, 0.6629, 0.1172, 0.6629, 0.1088, 0.6632, 0.1088, 0.6644, 0.1029, 0.6644, 0.09813, 0.6703, 0.1026, 0.6703, 0.1029, 0.4791, 0.02377, 0.4791, 0.02379, 0.4791, 0.02303, 0.4791, 0.02302, 0.4792, 0.02238, 0.4792, 0.02238, 0.4792, 0.02304, 0.4792, 0.02304, 0.0, 0.0, 0.0, 0.0, 0.0, 0.0, 0.0, 0.0, 0.4799, 0.02372, 0.4799, 0.02379, 0.4795, 0.02379, 0.4796, 0.02372, 0.4795, 0.02293, 0.4795, 0.02304, 0.4792, 0.02303, 0.4793, 0.02292, 0.4796, 0.02372, 0.4795, 0.02379, 0.4795, 0.02338, 0.4796, 0.02338, 0.6869, 0.1973, 0.6869, 0.1885, 0.6876, 0.1885, 0.6876, 0.1973, 0.6922, 0.1996, 0.6929, 0.1996, 0.6929, 0.2004, 0.6922, 0.2004, 0.6855, 0.1973, 0.6862, 0.1973, 0.6862, 0.206, 0.6855, 0.206, 0.6855, 0.206, 0.6848, 0.206, 0.6848, 0.1973, 0.6855, 0.1973, 0.6869, 0.1885, 0.6869, 0.1973, 0.6862, 0.1973, 0.6862, 0.1885, 0.6703, 0.1486, 0.6703, 0.1548, 0.669, 0.1548, 0.669, 0.1486, 0.6703, 0.1548, 0.6703, 0.1609, 0.6703, 0.1609, 0.6686, 0.1609, 0.6686, 0.1548, 0.6584, 0.1426, 0.6628, 0.1426, 0.6628, 0.1492, 0.6584, 0.1492, 0.6705, 0.1492, 0.6704, 0.1492, 0.6704, 0.1425, 0.6705, 0.1425, 0.6584, 0.1426, 0.6584, 0.1425, 0.6628, 0.1425, 0.6628, 0.1426, 0.6672, 0.1427, 0.667, 0.1429, 0.6628, 0.1429, 0.6628, 0.1427, 0.6673, 0.1425, 0.6672, 0.1427, 0.6628, 0.1427, 0.6629, 0.1425, 0.4753, 0.0122, 0.4753, 0.02268, 0.471, 0.02268, 0.471, 0.01322, 0.4732, 0.02268, 0.4753, 0.0236, 0.4753, 0.02902, 0.4732, 0.02902, 0.4667, 0.02268, 0.4667, 0.0122, 0.471, 0.01322, 0.471, 0.02268, 0.4775, 0.02268, 0.4797, 0.02359, 0.4797, 0.02909, 0.4775, 0.029, 0.4775, 0.0122, 0.4775, 0.02268, 0.4753, 0.02268, 0.4753, 0.01322, 0.4685, 0.02268, 0.4685, 0.03315, 0.4667, 0.03315, 0.4667, 0.02268, 0.4708, 0.02268, 0.4708, 0.03315, 0.4685, 0.03315, 0.4685, 0.02268, 0.4797, 0.01322, 0.4797, 0.02268, 0.4775, 0.02268, 0.4775, 0.0122, 0.4753, 0.02359, 0.4775, 0.02268, 0.4775, 0.029, 0.4753, 0.02909, 0.471, 0.0236, 0.4732, 0.02268, 0.4732, 0.02902, 0.471, 0.02902, 0.6929, 0.1885, 0.6932, 0.1885, 0.6932, 0.1946, 0.6929, 0.1946, 0.6939, 0.1946, 0.6936, 0.1946, 0.6936, 0.1885, 0.6939, 0.1885, 0.6939, 0.1885, 0.6943, 0.1885, 0.6943, 0.1946, 0.6939, 0.1946, 0.6905, 0.1946, 0.6908, 0.1946, 0.6908, 0.2008, 0.6905, 0.2008, 0.6893, 0.2007, 0.689, 0.2007, 0.689, 0.2003, 0.6893, 0.2003, 0.688, 0.2007, 0.6876, 0.2007, 0.6876, 0.2003, 0.688, 0.2003, 0.6929, 0.1885, 0.6932, 0.1885, 0.6932, 0.1946, 0.6929, 0.1946, 0.6939, 0.1946, 0.6936, 0.1946, 0.6936, 0.1885, 0.6939, 0.1885, 0.6939, 0.1885, 0.6943, 0.1885, 0.6943, 0.1946, 0.6939, 0.1946, 0.6905, 0.1946, 0.6908, 0.1946, 0.6908, 0.2008, 0.6905, 0.2008, 0.6893, 0.2007, 0.689, 0.2007, 0.689, 0.2003, 0.6893, 0.2003, 0.688, 0.2007, 0.6876, 0.2007, 0.6876, 0.2003, 0.688, 0.2003, 0.6929, 0.1885, 0.6932, 0.1885, 0.6932, 0.1946, 0.6929, 0.1946, 0.6939, 0.1946, 0.6936, 0.1946, 0.6936, 0.1885, 0.6939, 0.1885, 0.6939, 0.1885, 0.6943, 0.1885, 0.6943, 0.1946, 0.6939, 0.1946, 0.6905, 0.1946, 0.6908, 0.1946, 0.6908, 0.2008, 0.6905, 0.2008, 0.6893, 0.2007, 0.689, 0.2007, 0.689, 0.2003, 0.6893, 0.2003, 0.688, 0.2007, 0.6876, 0.2007, 0.6876, 0.2003, 0.688, 0.2003, 0.6929, 0.1885, 0.6932, 0.1885, 0.6932, 0.1946, 0.6929, 0.1946, 0.6939, 0.1946, 0.6936, 0.1946, 0.6936, 0.1885, 0.6939, 0.1885, 0.6939, 0.1885, 0.6943, 0.1885, 0.6943, 0.1946, 0.6939, 0.1946, 0.6905, 0.1946, 0.6908, 0.1946, 0.6908, 0.2008, 0.6905, 0.2008, 0.6893, 0.2007, 0.689, 0.2007, 0.689, 0.2003, 0.6893, 0.2003, 0.688, 0.2007, 0.6876, 0.2007, 0.6876, 0.2003, 0.688, 0.2003, 0.688, 0.2007, 0.6876, 0.2007, 0.6876, 0.2003, 0.688, 0.2003, 0.6893, 0.2007, 0.689, 0.2007, 0.689, 0.2003, 0.6893, 0.2003, 0.6905, 0.1946, 0.6908, 0.1946, 0.6908, 0.2008, 0.6905, 0.2008, 0.6939, 0.1885, 0.6943, 0.1885, 0.6943, 0.1946, 0.6939, 0.1946, 0.6939, 0.1946, 0.6936, 0.1946, 0.6936, 0.1885, 0.6939, 0.1885, 0.688, 0.2007, 0.6876, 0.2007, 0.6876, 0.2003, 0.688, 0.2003, 0.6893, 0.2007, 0.689, 0.2007, 0.689, 0.2003, 0.6893, 0.2003, 0.6929, 0.1885, 0.6932, 0.1885, 0.6932, 0.1946, 0.6929, 0.1946, 0.6905, 0.1946, 0.6908, 0.1946, 0.6908, 0.2008, 0.6905, 0.2008, 0.6939, 0.1885, 0.6943, 0.1885, 0.6943, 0.1946, 0.6939, 0.1946, 0.6929, 0.1885, 0.6932, 0.1885, 0.6932, 0.1946, 0.6929, 0.1946, 0.6939, 0.1946, 0.6936, 0.1946, 0.6936, 0.1885, 0.6939, 0.1885, 0.6929, 0.1885, 0.6932, 0.1885, 0.6932, 0.1946, 0.6929, 0.1946, 0.6939, 0.1946, 0.6936, 0.1946, 0.6936, 0.1885, 0.6939, 0.1885, 0.688, 0.2007, 0.6876, 0.2007, 0.6876, 0.2003, 0.688, 0.2003, 0.6893, 0.2007, 0.689, 0.2007, 0.689, 0.2003, 0.6893, 0.2003, 0.6939, 0.1885, 0.6943, 0.1885, 0.6943, 0.1946, 0.6939, 0.1946, 0.6905, 0.1946, 0.6908, 0.1946, 0.6908, 0.2008, 0.6905, 0.2008, 0.6939, 0.1885, 0.6943, 0.1885, 0.6943, 0.1946, 0.6939, 0.1946, 0.6905, 0.1946, 0.6908, 0.1946, 0.6908, 0.2008, 0.6905, 0.2008, 0.6929, 0.1885, 0.6932, 0.1885, 0.6932, 0.1946, 0.6929, 0.1946, 0.6939, 0.1946, 0.6936, 0.1946, 0.6936, 0.1885, 0.6939, 0.1885, 0.6893, 0.2007, 0.689, 0.2007, 0.689, 0.2003, 0.6893, 0.2003, 0.688, 0.2007, 0.6876, 0.2007, 0.6876, 0.2003, 0.688, 0.2003, 0.6929, 0.1885, 0.6932, 0.1885, 0.6932, 0.1946, 0.6929, 0.1946, 0.688, 0.2007, 0.6876, 0.2007, 0.6876, 0.2003, 0.688, 0.2003, 0.688, 0.2007, 0.6876, 0.2007, 0.6876, 0.2003, 0.688, 0.2003, 0.6893, 0.2007, 0.689, 0.2007, 0.689, 0.2003, 0.6893, 0.2003, 0.6893, 0.2007, 0.689, 0.2007, 0.689, 0.2003, 0.6893, 0.2003, 0.6905, 0.1946, 0.6908, 0.1946, 0.6908, 0.2008, 0.6905, 0.2008, 0.6939, 0.1885, 0.6943, 0.1885, 0.6943, 0.1946, 0.6939, 0.1946, 0.6905, 0.1946, 0.6908, 0.1946, 0.6908, 0.2008, 0.6905, 0.2008, 0.6939, 0.1885, 0.6943, 0.1885, 0.6943, 0.1946, 0.6939, 0.1946, 0.6939, 0.1946, 0.6936, 0.1946, 0.6936, 0.1885, 0.6939, 0.1885, 0.6939, 0.1946, 0.6936, 0.1946, 0.6936, 0.1885, 0.6939, 0.1885, 0.6929, 0.1885, 0.6932, 0.1885, 0.6932, 0.1946, 0.6929, 0.1946, 0.6915, 0.1582, 0.6915, 0.1611, 0.6914, 0.1611, 0.6914, 0.1582, 0.6902, 0.1571, 0.6903, 0.1571, 0.6903, 0.1601, 0.6902, 0.1601, 0.6904, 0.1459, 0.6917, 0.1459, 0.6917, 0.1489, 0.6904, 0.1489, 0.6898, 0.1571, 0.69, 0.1571, 0.69, 0.1601, 0.6898, 0.1601, 0.6943, 0.1585, 0.6943, 0.1564, 0.6945, 0.1564, 0.6945, 0.1585, 0.6841, 0.1591, 0.6841, 0.1612, 0.6839, 0.1612, 0.6839, 0.1591, 0.6891, 0.146, 0.6891, 0.1488, 0.689, 0.1489, 0.689, 0.1459, 0.6903, 0.146, 0.6891, 0.146, 0.689, 0.1459, 0.6904, 0.1459, 0.6903, 0.1488, 0.6903, 0.146, 0.6904, 0.1459, 0.6904, 0.1489, 0.6891, 0.1488, 0.6903, 0.1488, 0.6904, 0.1489, 0.689, 0.1489, 0.6917, 0.1457, 0.6929, 0.1457, 0.6929, 0.1485, 0.6917, 0.1485, 0.6944, 0.1563, 0.6944, 0.1534, 0.6946, 0.1534, 0.6946, 0.1563, 0.6889, 0.1617, 0.6889, 0.1598, 0.689, 0.1598, 0.689, 0.1617, 0.6885, 0.1617, 0.6885, 0.1598, 0.6886, 0.1598, 0.6886, 0.1617, 0.6847, 0.1622, 0.6847, 0.1619, 0.6849, 0.1619, 0.6849, 0.1622, 0.6871, 0.1621, 0.6871, 0.1624, 0.6869, 0.1624, 0.6869, 0.1621, 0.6862, 0.1622, 0.6862, 0.1619, 0.6864, 0.1619, 0.6864, 0.1622, 0.6951, 0.1455, 0.6951, 0.1452, 0.6952, 0.1452, 0.6952, 0.1455, 0.6867, 0.1623, 0.6867, 0.1621, 0.6869, 0.1621, 0.6869, 0.1623, 0.684, 0.1621, 0.684, 0.1624, 0.6839, 0.1624, 0.6839, 0.1621, 0.686, 0.1621, 0.686, 0.1619, 0.6862, 0.1619, 0.6862, 0.1621, 0.686, 0.1624, 0.686, 0.1621, 0.6862, 0.1621, 0.6862, 0.1624, 0.694, 0.1565, 0.694, 0.1562, 0.6942, 0.1562, 0.6942, 0.1565, 0.6831, 0.1624, 0.6831, 0.1621, 0.6833, 0.1621, 0.6833, 0.1624, 0.6943, 0.1624, 0.6943, 0.1621, 0.6945, 0.1621, 0.6945, 0.1624, 0.6914, 0.162, 0.6914, 0.1623, 0.6912, 0.1623, 0.6912, 0.162, 0.6845, 0.1613, 0.6847, 0.1613, 0.6847, 0.1618, 0.6845, 0.1618, 0.69, 0.1615, 0.6901, 0.1615, 0.6901, 0.1619, 0.69, 0.1619, 0.6909, 0.1613, 0.6911, 0.1613, 0.6911, 0.1618, 0.6909, 0.1618, 0.6871, 0.1613, 0.6873, 0.1613, 0.6873, 0.1618, 0.6871, 0.1618, 0.6909, 0.1624, 0.6909, 0.1621, 0.6911, 0.1621, 0.6911, 0.1624, 0.6847, 0.1621, 0.6847, 0.1624, 0.6845, 0.1624, 0.6845, 0.1621, 0.6849, 0.1611, 0.6851, 0.1611, 0.6851, 0.1615, 0.6849, 0.1615, 0.6917, 0.1614, 0.6919, 0.1614, 0.6919, 0.1619, 0.6917, 0.1619, 0.6938, 0.156, 0.694, 0.156, 0.694, 0.1565, 0.6938, 0.1565, 0.6897, 0.1615, 0.6898, 0.1615, 0.6898, 0.1619, 0.6897, 0.1619, 0.6905, 0.1622, 0.6905, 0.1619, 0.6907, 0.1619, 0.6907, 0.1622, 0.6937, 0.162, 0.6937, 0.1623, 0.6935, 0.1623, 0.6935, 0.162, 0.6949, 0.146, 0.695, 0.146, 0.695, 0.149, 0.6949, 0.149, 0.6947, 0.1429, 0.6948, 0.1429, 0.6948, 0.1459, 0.6947, 0.1459, 0.6951, 0.156, 0.695, 0.156, 0.695, 0.153, 0.6951, 0.153, 0.6947, 0.1587, 0.6948, 0.1587, 0.6948, 0.1617, 0.6947, 0.1617, 0.6919, 0.1509, 0.6919, 0.1509, 0.6919, 0.1511, 0.6919, 0.1511, 0.6919, 0.1511, 0.6918, 0.1511, 0.6918, 0.1509, 0.6919, 0.1509, 0.6852, 0.1623, 0.6851, 0.1623, 0.6851, 0.1604, 0.6852, 0.1604, 0.6854, 0.1602, 0.6855, 0.1602, 0.6855, 0.1621, 0.6854, 0.1621, 0.6941, 0.1622, 0.694, 0.1622, 0.694, 0.1603, 0.6941, 0.1603, 0.6913, 0.162, 0.6912, 0.162, 0.6912, 0.1601, 0.6913, 0.1601, 0.692, 0.1541, 0.6919, 0.1541, 0.6919, 0.1539, 0.692, 0.1539, 0.6921, 0.1509, 0.6921, 0.1509, 0.6921, 0.1511, 0.6921, 0.1511, 0.1666, 0.7508, 0.1793, 0.7508, 0.1793, 0.7713, 0.1666, 0.7713, 0.688, 0.2007, 0.6876, 0.2007, 0.6876, 0.2003, 0.688, 0.2003, 0.6915, 0.1582, 0.6915, 0.1611, 0.6914, 0.1611, 0.6914, 0.1582, 0.6902, 0.1571, 0.6903, 0.1571, 0.6903, 0.1601, 0.6902, 0.1601, 0.6904, 0.1459, 0.6917, 0.1459, 0.6917, 0.1489, 0.6904, 0.1489, 0.6898, 0.1571, 0.69, 0.1571, 0.69, 0.1601, 0.6898, 0.1601, 0.6943, 0.1585, 0.6943, 0.1564, 0.6945, 0.1564, 0.6945, 0.1585, 0.6841, 0.1591, 0.6841, 0.1612, 0.6839, 0.1612, 0.6839, 0.1591, 0.6891, 0.146, 0.6891, 0.1488, 0.689, 0.1489, 0.689, 0.1459, 0.6903, 0.146, 0.6891, 0.146, 0.689, 0.1459, 0.6904, 0.1459, 0.6903, 0.1488, 0.6903, 0.146, 0.6904, 0.1459, 0.6904, 0.1489, 0.6891, 0.1488, 0.6903, 0.1488, 0.6904, 0.1489, 0.689, 0.1489, 0.6917, 0.1457, 0.6929, 0.1457, 0.6929, 0.1485, 0.6917, 0.1485, 0.6944, 0.1563, 0.6944, 0.1534, 0.6946, 0.1534, 0.6946, 0.1563, 0.6889, 0.1617, 0.6889, 0.1598, 0.689, 0.1598, 0.689, 0.1617, 0.6885, 0.1617, 0.6885, 0.1598, 0.6886, 0.1598, 0.6886, 0.1617, 0.6847, 0.1622, 0.6847, 0.1619, 0.6849, 0.1619, 0.6849, 0.1622, 0.6871, 0.1621, 0.6871, 0.1624, 0.6869, 0.1624, 0.6869, 0.1621, 0.6862, 0.1622, 0.6862, 0.1619, 0.6864, 0.1619, 0.6864, 0.1622, 0.6951, 0.1455, 0.6951, 0.1452, 0.6952, 0.1452, 0.6952, 0.1455, 0.6867, 0.1623, 0.6867, 0.1621, 0.6869, 0.1621, 0.6869, 0.1623, 0.684, 0.1621, 0.684, 0.1624, 0.6839, 0.1624, 0.6839, 0.1621, 0.686, 0.1621, 0.686, 0.1619, 0.6862, 0.1619, 0.6862, 0.1621, 0.686, 0.1624, 0.686, 0.1621, 0.6862, 0.1621, 0.6862, 0.1624, 0.694, 0.1565, 0.694, 0.1562, 0.6942, 0.1562, 0.6942, 0.1565, 0.6831, 0.1624, 0.6831, 0.1621, 0.6833, 0.1621, 0.6833, 0.1624, 0.6943, 0.1624, 0.6943, 0.1621, 0.6945, 0.1621, 0.6945, 0.1624, 0.6914, 0.162, 0.6914, 0.1623, 0.6912, 0.1623, 0.6912, 0.162, 0.6845, 0.1613, 0.6847, 0.1613, 0.6847, 0.1618, 0.6845, 0.1618, 0.69, 0.1615, 0.6901, 0.1615, 0.6901, 0.1619, 0.69, 0.1619, 0.6909, 0.1613, 0.6911, 0.1613, 0.6911, 0.1618, 0.6909, 0.1618, 0.6871, 0.1613, 0.6873, 0.1613, 0.6873, 0.1618, 0.6871, 0.1618, 0.6909, 0.1624, 0.6909, 0.1621, 0.6911, 0.1621, 0.6911, 0.1624, 0.6847, 0.1621, 0.6847, 0.1624, 0.6845, 0.1624, 0.6845, 0.1621, 0.6849, 0.1611, 0.6851, 0.1611, 0.6851, 0.1615, 0.6849, 0.1615, 0.6917, 0.1614, 0.6919, 0.1614, 0.6919, 0.1619, 0.6917, 0.1619, 0.6938, 0.156, 0.694, 0.156, 0.694, 0.1565, 0.6938, 0.1565, 0.6897, 0.1615, 0.6898, 0.1615, 0.6898, 0.1619, 0.6897, 0.1619, 0.6905, 0.1622, 0.6905, 0.1619, 0.6907, 0.1619, 0.6907, 0.1622, 0.6937, 0.162, 0.6937, 0.1623, 0.6935, 0.1623, 0.6935, 0.162, 0.6949, 0.146, 0.695, 0.146, 0.695, 0.149, 0.6949, 0.149, 0.6947, 0.1429, 0.6948, 0.1429, 0.6948, 0.1459, 0.6947, 0.1459, 0.6951, 0.156, 0.695, 0.156, 0.695, 0.153, 0.6951, 0.153, 0.6947, 0.1587, 0.6948, 0.1587, 0.6948, 0.1617, 0.6947, 0.1617, 0.6919, 0.1509, 0.6919, 0.1509, 0.6919, 0.1511, 0.6919, 0.1511, 0.6919, 0.1511, 0.6918, 0.1511, 0.6918, 0.1509, 0.6919, 0.1509, 0.6852, 0.1623, 0.6851, 0.1623, 0.6851, 0.1604, 0.6852, 0.1604, 0.6854, 0.1602, 0.6855, 0.1602, 0.6855, 0.1621, 0.6854, 0.1621, 0.6941, 0.1622, 0.694, 0.1622, 0.694, 0.1603, 0.6941, 0.1603, 0.6913, 0.162, 0.6912, 0.162, 0.6912, 0.1601, 0.6913, 0.1601, 0.692, 0.1541, 0.6919, 0.1541, 0.6919, 0.1539, 0.692, 0.1539, 0.6921, 0.1509, 0.6921, 0.1509, 0.6921, 0.1511, 0.6921, 0.1511, 0.1666, 0.7508, 0.1793, 0.7508, 0.1793, 0.7713, 0.1666, 0.7713, 0.6915, 0.1582, 0.6915, 0.1611, 0.6914, 0.1611, 0.6914, 0.1582, 0.6902, 0.1571, 0.6903, 0.1571, 0.6903, 0.1601, 0.6902, 0.1601, 0.6904, 0.1459, 0.6917, 0.1459, 0.6917, 0.1489, 0.6904, 0.1489, 0.6898, 0.1571, 0.69, 0.1571, 0.69, 0.1601, 0.6898, 0.1601, 0.6943, 0.1585, 0.6943, 0.1564, 0.6945, 0.1564, 0.6945, 0.1585, 0.6841, 0.1591, 0.6841, 0.1612, 0.6839, 0.1612, 0.6839, 0.1591, 0.6891, 0.146, 0.6891, 0.1488, 0.689, 0.1489, 0.689, 0.1459, 0.6903, 0.146, 0.6891, 0.146, 0.689, 0.1459, 0.6904, 0.1459, 0.6903, 0.1488, 0.6903, 0.146, 0.6904, 0.1459, 0.6904, 0.1489, 0.6891, 0.1488, 0.6903, 0.1488, 0.6904, 0.1489, 0.689, 0.1489, 0.6917, 0.1457, 0.6929, 0.1457, 0.6929, 0.1485, 0.6917, 0.1485, 0.6944, 0.1563, 0.6944, 0.1534, 0.6946, 0.1534, 0.6946, 0.1563, 0.6889, 0.1617, 0.6889, 0.1598, 0.689, 0.1598, 0.689, 0.1617, 0.6885, 0.1617, 0.6885, 0.1598, 0.6886, 0.1598, 0.6886, 0.1617, 0.6847, 0.1622, 0.6847, 0.1619, 0.6849, 0.1619, 0.6849, 0.1622, 0.6871, 0.1621, 0.6871, 0.1624, 0.6869, 0.1624, 0.6869, 0.1621, 0.6862, 0.1622, 0.6862, 0.1619, 0.6864, 0.1619, 0.6864, 0.1622, 0.6951, 0.1455, 0.6951, 0.1452, 0.6952, 0.1452, 0.6952, 0.1455, 0.6867, 0.1623, 0.6867, 0.1621, 0.6869, 0.1621, 0.6869, 0.1623, 0.684, 0.1621, 0.684, 0.1624, 0.6839, 0.1624, 0.6839, 0.1621, 0.686, 0.1621, 0.686, 0.1619, 0.6862, 0.1619, 0.6862, 0.1621, 0.686, 0.1624, 0.686, 0.1621, 0.6862, 0.1621, 0.6862, 0.1624, 0.694, 0.1565, 0.694, 0.1562, 0.6942, 0.1562, 0.6942, 0.1565, 0.6831, 0.1624, 0.6831, 0.1621, 0.6833, 0.1621, 0.6833, 0.1624, 0.6943, 0.1624, 0.6943, 0.1621, 0.6945, 0.1621, 0.6945, 0.1624, 0.6914, 0.162, 0.6914, 0.1623, 0.6912, 0.1623, 0.6912, 0.162, 0.6845, 0.1613, 0.6847, 0.1613, 0.6847, 0.1618, 0.6845, 0.1618, 0.69, 0.1615, 0.6901, 0.1615, 0.6901, 0.1619, 0.69, 0.1619, 0.6909, 0.1613, 0.6911, 0.1613, 0.6911, 0.1618, 0.6909, 0.1618, 0.6871, 0.1613, 0.6873, 0.1613, 0.6873, 0.1618, 0.6871, 0.1618, 0.6909, 0.1624, 0.6909, 0.1621, 0.6911, 0.1621, 0.6911, 0.1624, 0.6847, 0.1621, 0.6847, 0.1624, 0.6845, 0.1624, 0.6845, 0.1621, 0.6849, 0.1611, 0.6851, 0.1611, 0.6851, 0.1615, 0.6849, 0.1615, 0.6917, 0.1614, 0.6919, 0.1614, 0.6919, 0.1619, 0.6917, 0.1619, 0.6938, 0.156, 0.694, 0.156, 0.694, 0.1565, 0.6938, 0.1565, 0.6897, 0.1615, 0.6898, 0.1615, 0.6898, 0.1619, 0.6897, 0.1619, 0.6905, 0.1622, 0.6905, 0.1619, 0.6907, 0.1619, 0.6907, 0.1622, 0.6937, 0.162, 0.6937, 0.1623, 0.6935, 0.1623, 0.6935, 0.162, 0.6949, 0.146, 0.695, 0.146, 0.695, 0.149, 0.6949, 0.149, 0.6947, 0.1429, 0.6948, 0.1429, 0.6948, 0.1459, 0.6947, 0.1459, 0.6951, 0.156, 0.695, 0.156, 0.695, 0.153, 0.6951, 0.153, 0.6947, 0.1587, 0.6948, 0.1587, 0.6948, 0.1617, 0.6947, 0.1617, 0.6919, 0.1509, 0.6919, 0.1509, 0.6919, 0.1511, 0.6919, 0.1511, 0.6919, 0.1511, 0.6918, 0.1511, 0.6918, 0.1509, 0.6919, 0.1509, 0.6852, 0.1623, 0.6851, 0.1623, 0.6851, 0.1604, 0.6852, 0.1604, 0.6854, 0.1602, 0.6855, 0.1602, 0.6855, 0.1621, 0.6854, 0.1621, 0.6941, 0.1622, 0.694, 0.1622, 0.694, 0.1603, 0.6941, 0.1603, 0.6913, 0.162, 0.6912, 0.162, 0.6912, 0.1601, 0.6913, 0.1601, 0.692, 0.1541, 0.6919, 0.1541, 0.6919, 0.1539, 0.692, 0.1539, 0.6921, 0.1509, 0.6921, 0.1509, 0.6921, 0.1511, 0.6921, 0.1511, 0.1666, 0.7508, 0.1793, 0.7508, 0.1793, 0.7713, 0.1666, 0.7713, 0.6915, 0.1582, 0.6915, 0.1611, 0.6914, 0.1611, 0.6914, 0.1582, 0.6902, 0.1571, 0.6903, 0.1571, 0.6903, 0.1601, 0.6902, 0.1601, 0.6904, 0.1459, 0.6917, 0.1459, 0.6917, 0.1489, 0.6904, 0.1489, 0.6898, 0.1571, 0.69, 0.1571, 0.69, 0.1601, 0.6898, 0.1601, 0.6943, 0.1585, 0.6943, 0.1564, 0.6945, 0.1564, 0.6945, 0.1585, 0.6841, 0.1591, 0.6841, 0.1612, 0.6839, 0.1612, 0.6839, 0.1591, 0.6891, 0.146, 0.6891, 0.1488, 0.689, 0.1489, 0.689, 0.1459, 0.6903, 0.146, 0.6891, 0.146, 0.689, 0.1459, 0.6904, 0.1459, 0.6903, 0.1488, 0.6903, 0.146, 0.6904, 0.1459, 0.6904, 0.1489, 0.6891, 0.1488, 0.6903, 0.1488, 0.6904, 0.1489, 0.689, 0.1489, 0.6917, 0.1457, 0.6929, 0.1457, 0.6929, 0.1485, 0.6917, 0.1485, 0.6944, 0.1563, 0.6944, 0.1534, 0.6946, 0.1534, 0.6946, 0.1563, 0.6889, 0.1617, 0.6889, 0.1598, 0.689, 0.1598, 0.689, 0.1617, 0.6885, 0.1617, 0.6885, 0.1598, 0.6886, 0.1598, 0.6886, 0.1617, 0.6847, 0.1622, 0.6847, 0.1619, 0.6849, 0.1619, 0.6849, 0.1622, 0.6871, 0.1621, 0.6871, 0.1624, 0.6869, 0.1624, 0.6869, 0.1621, 0.6862, 0.1622, 0.6862, 0.1619, 0.6864, 0.1619, 0.6864, 0.1622, 0.6951, 0.1455, 0.6951, 0.1452, 0.6952, 0.1452, 0.6952, 0.1455, 0.6867, 0.1623, 0.6867, 0.1621, 0.6869, 0.1621, 0.6869, 0.1623, 0.684, 0.1621, 0.684, 0.1624, 0.6839, 0.1624, 0.6839, 0.1621, 0.686, 0.1621, 0.686, 0.1619, 0.6862, 0.1619, 0.6862, 0.1621, 0.686, 0.1624, 0.686, 0.1621, 0.6862, 0.1621, 0.6862, 0.1624, 0.694, 0.1565, 0.694, 0.1562, 0.6942, 0.1562, 0.6942, 0.1565, 0.6831, 0.1624, 0.6831, 0.1621, 0.6833, 0.1621, 0.6833, 0.1624, 0.6943, 0.1624, 0.6943, 0.1621, 0.6945, 0.1621, 0.6945, 0.1624, 0.6914, 0.162, 0.6914, 0.1623, 0.6912, 0.1623, 0.6912, 0.162, 0.6845, 0.1613, 0.6847, 0.1613, 0.6847, 0.1618, 0.6845, 0.1618, 0.69, 0.1615, 0.6901, 0.1615, 0.6901, 0.1619, 0.69, 0.1619, 0.6909, 0.1613, 0.6911, 0.1613, 0.6911, 0.1618, 0.6909, 0.1618, 0.6871, 0.1613, 0.6873, 0.1613, 0.6873, 0.1618, 0.6871, 0.1618, 0.6909, 0.1624, 0.6909, 0.1621, 0.6911, 0.1621, 0.6911, 0.1624, 0.6847, 0.1621, 0.6847, 0.1624, 0.6845, 0.1624, 0.6845, 0.1621, 0.6849, 0.1611, 0.6851, 0.1611, 0.6851, 0.1615, 0.6849, 0.1615, 0.6917, 0.1614, 0.6919, 0.1614, 0.6919, 0.1619, 0.6917, 0.1619, 0.6938, 0.156, 0.694, 0.156, 0.694, 0.1565, 0.6938, 0.1565, 0.6897, 0.1615, 0.6898, 0.1615, 0.6898, 0.1619, 0.6897, 0.1619, 0.6905, 0.1622, 0.6905, 0.1619, 0.6907, 0.1619, 0.6907, 0.1622, 0.6937, 0.162, 0.6937, 0.1623, 0.6935, 0.1623, 0.6935, 0.162, 0.6949, 0.146, 0.695, 0.146, 0.695, 0.149, 0.6949, 0.149, 0.6947, 0.1429, 0.6948, 0.1429, 0.6948, 0.1459, 0.6947, 0.1459, 0.6951, 0.156, 0.695, 0.156, 0.695, 0.153, 0.6951, 0.153, 0.6947, 0.1587, 0.6948, 0.1587, 0.6948, 0.1617, 0.6947, 0.1617, 0.6919, 0.1509, 0.6919, 0.1509, 0.6919, 0.1511, 0.6919, 0.1511, 0.6919, 0.1511, 0.6918, 0.1511, 0.6918, 0.1509, 0.6919, 0.1509, 0.6852, 0.1623, 0.6851, 0.1623, 0.6851, 0.1604, 0.6852, 0.1604, 0.6854, 0.1602, 0.6855, 0.1602, 0.6855, 0.1621, 0.6854, 0.1621, 0.6941, 0.1622, 0.694, 0.1622, 0.694, 0.1603, 0.6941, 0.1603, 0.6913, 0.162, 0.6912, 0.162, 0.6912, 0.1601, 0.6913, 0.1601, 0.692, 0.1541, 0.6919, 0.1541, 0.6919, 0.1539, 0.692, 0.1539, 0.6921, 0.1509, 0.6921, 0.1509, 0.6921, 0.1511, 0.6921, 0.1511, 0.1666, 0.7508, 0.1793, 0.7508, 0.1793, 0.7713, 0.1666, 0.7713, 0.1306, 0.02262, 0.1306, 0.02134, 0.1311, 0.02134, 0.1311, 0.02262, 0.1208, 0.01629, 0.1217, 0.02135, 0.1205, 0.02173, 0.129, 0.01917, 0.129, 0.02069, 0.1286, 0.02069, 0.1286, 0.01917, 0.1306, 0.02852, 0.1306, 0.02981, 0.1302, 0.02981, 0.1302, 0.02852, 0.1208, 0.01629, 0.1226, 0.01996, 0.1217, 0.02135, 0.1226, 0.02042, 0.1226, 0.01996, 0.1234, 0.02007, 0.1233, 0.02052, 0.1306, 0.02451, 0.1306, 0.02262, 0.1311, 0.02262, 0.1311, 0.02451, 0.1208, 0.01629, 0.1232, 0.01785, 0.1226, 0.01996, 0.1291, 0.02134, 0.1302, 0.02134, 0.1302, 0.02353, 0.1291, 0.02353, 0.1306, 0.02663, 0.1306, 0.02852, 0.1302, 0.02852, 0.1302, 0.02663, 0.1208, 0.01629, 0.1234, 0.01543, 0.1232, 0.01785, 0.1291, 0.02353, 0.1302, 0.02353, 0.1302, 0.02596, 0.1291, 0.02596, 0.1306, 0.02663, 0.1306, 0.02451, 0.1311, 0.02451, 0.1311, 0.02663, 0.1208, 0.01629, 0.123, 0.01318, 0.1234, 0.01543, 0.1291, 0.02596, 0.1302, 0.02596, 0.1302, 0.02814, 0.1291, 0.02814, 0.1306, 0.02451, 0.1306, 0.02663, 0.1302, 0.02663, 0.1302, 0.02451, 0.1208, 0.01629, 0.1222, 0.01155, 0.123, 0.01318, 0.1291, 0.02814, 0.1302, 0.02814, 0.1302, 0.02966, 0.1291, 0.02966, 0.1306, 0.02852, 0.1306, 0.02663, 0.1311, 0.02663, 0.1311, 0.02852, 0.1208, 0.01629, 0.1211, 0.01085, 0.1222, 0.01155, 0.1297, 0.01459, 0.1308, 0.01459, 0.1308, 0.01646, 0.1297, 0.01646, 0.1306, 0.02262, 0.1306, 0.02451, 0.1302, 0.02451, 0.1302, 0.02262, 0.1208, 0.01629, 0.1199, 0.01124, 0.1211, 0.01085, 0.1297, 0.01646, 0.1308, 0.01646, 0.1308, 0.01833, 0.1297, 0.01833, 0.1306, 0.02981, 0.1306, 0.02852, 0.1311, 0.02852, 0.1311, 0.02981, 0.1208, 0.01629, 0.119, 0.01262, 0.1199, 0.01124, 0.1286, 0.01085, 0.1297, 0.01085, 0.1297, 0.01237, 0.1286, 0.01237, 0.1306, 0.02134, 0.1306, 0.02262, 0.1302, 0.02262, 0.1302, 0.02134, 0.1208, 0.01629, 0.1184, 0.01473, 0.119, 0.01262, 0.1286, 0.01237, 0.1297, 0.01237, 0.1297, 0.01456, 0.1286, 0.01456, 0.1306, 0.03135, 0.1306, 0.03289, 0.1302, 0.03289, 0.1302, 0.03135, 0.1208, 0.01629, 0.1182, 0.01715, 0.1184, 0.01473, 0.1286, 0.01456, 0.1297, 0.01456, 0.1297, 0.01698, 0.1286, 0.01698, 0.1306, 0.03135, 0.1306, 0.02981, 0.1311, 0.02981, 0.1311, 0.03135, 0.1208, 0.01629, 0.1186, 0.0194, 0.1182, 0.01715, 0.1286, 0.01698, 0.1297, 0.01698, 0.1297, 0.01917, 0.1286, 0.01917, 0.1306, 0.03289, 0.1306, 0.03135, 0.1311, 0.03135, 0.1311, 0.03289, 0.1208, 0.01629, 0.1194, 0.02104, 0.1186, 0.0194, 0.1205, 0.02173, 0.1217, 0.02135, 0.1216, 0.0218, 0.1205, 0.02219, 0.1306, 0.02981, 0.1306, 0.03135, 0.1302, 0.03135, 0.1302, 0.02981, 0.1208, 0.01629, 0.1205, 0.02173, 0.1194, 0.02104, 0.1186, 0.0194, 0.1194, 0.02104, 0.1194, 0.02149, 0.1186, 0.01986, 0.1276, 0.01246, 0.1267, 0.0116, 0.1269, 0.01085, 0.1279, 0.01189, 0.1281, 0.01404, 0.1276, 0.01246, 0.1279, 0.01189, 0.1285, 0.01376, 0.1282, 0.01606, 0.1281, 0.01404, 0.1285, 0.01376, 0.1286, 0.0161, 0.1278, 0.01809, 0.1282, 0.01606, 0.1286, 0.0161, 0.1282, 0.01843, 0.1271, 0.01971, 0.1278, 0.01809, 0.1282, 0.01843, 0.1273, 0.0203, 0.1262, 0.02059, 0.1271, 0.01971, 0.1273, 0.0203, 0.1262, 0.02134, 0.1252, 0.02059, 0.1262, 0.02059, 0.1262, 0.02134, 0.1251, 0.02134, 0.1244, 0.01973, 0.1252, 0.02059, 0.1251, 0.02134, 0.1241, 0.0203, 0.1239, 0.01815, 0.1244, 0.01973, 0.1241, 0.0203, 0.1235, 0.01843, 0.1238, 0.01613, 0.1239, 0.01815, 0.1235, 0.01843, 0.1234, 0.0161, 0.1241, 0.0141, 0.1238, 0.01613, 0.1234, 0.0161, 0.1238, 0.01376, 0.1248, 0.01248, 0.1241, 0.0141, 0.1238, 0.01376, 0.1246, 0.01189, 0.1258, 0.0116, 0.1248, 0.01248, 0.1246, 0.01189, 0.1257, 0.01085, 0.1267, 0.0116, 0.1258, 0.0116, 0.1257, 0.01085, 0.1269, 0.01085, 0.1756, 0.8469, 0.1756, 0.8516, 0.1747, 0.8512, 0.1756, 0.8469, 0.1747, 0.8512, 0.174, 0.8499, 0.1756, 0.8469, 0.174, 0.8499, 0.1735, 0.848, 0.1756, 0.8469, 0.1735, 0.848, 0.1735, 0.8459, 0.1756, 0.8469, 0.1735, 0.8459, 0.174, 0.844, 0.1756, 0.8469, 0.174, 0.844, 0.1747, 0.8427, 0.1756, 0.8469, 0.1747, 0.8427, 0.1756, 0.8422, 0.1756, 0.8469, 0.1756, 0.8422, 0.1765, 0.8427, 0.1756, 0.8469, 0.1765, 0.8427, 0.1773, 0.844, 0.1756, 0.8469, 0.1773, 0.844, 0.1777, 0.8459, 0.1756, 0.8469, 0.1777, 0.8459, 0.1777, 0.848, 0.1756, 0.8469, 0.1777, 0.848, 0.1773, 0.8499, 0.1756, 0.8469, 0.1773, 0.8499, 0.1765, 0.8512, 0.1756, 0.8469, 0.1765, 0.8512, 0.1756, 0.8516, 0.1316, 0.01085, 0.1319, 0.01085, 0.1319, 0.02073, 0.1316, 0.02073, 0.1313, 0.01085, 0.1316, 0.01085, 0.1316, 0.02073, 0.1313, 0.02073, 0.1314, 0.03121, 0.1311, 0.03121, 0.1311, 0.02134, 0.1314, 0.02134, 0.1314, 0.02134, 0.1317, 0.02134, 0.1317, 0.03121, 0.1314, 0.03121, 0.1292, 0.02069, 0.1292, 0.02121, 0.1289, 0.02121, 0.1289, 0.02069, 0.1289, 0.02069, 0.1289, 0.02121, 0.1286, 0.02121, 0.1286, 0.02069, 0.1216, 0.03246, 0.1219, 0.03246, 0.1219, 0.03355, 0.1216, 0.03355, 0.1182, 0.02594, 0.1179, 0.02594, 0.1179, 0.02571, 0.1182, 0.02571, 0.1224, 0.03026, 0.1227, 0.03026, 0.1227, 0.03049, 0.1224, 0.03049, 0.1233, 0.02594, 0.1231, 0.02594, 0.1231, 0.02571, 0.1233, 0.02571, 0.123, 0.03049, 0.1227, 0.03049, 0.1227, 0.03003, 0.123, 0.03003, 0.1292, 0.02069, 0.1295, 0.02069, 0.1295, 0.02115, 0.1292, 0.02115, 0.1233, 0.02617, 0.1231, 0.02617, 0.1231, 0.02594, 0.1233, 0.02594, 0.1224, 0.03003, 0.1227, 0.03003, 0.1227, 0.03026, 0.1224, 0.03026, 0.1182, 0.02617, 0.1179, 0.02617, 0.1179, 0.02594, 0.1182, 0.02594, 0.1226, 0.02846, 0.1226, 0.02877, 0.122, 0.03003, 0.122, 0.0298, 0.132, 0.02918, 0.1317, 0.02918, 0.1317, 0.02895, 0.132, 0.02895, 0.1211, 0.03263, 0.1213, 0.03263, 0.1213, 0.03389, 0.1211, 0.03389, 0.1317, 0.02761, 0.132, 0.02761, 0.132, 0.02895, 0.1317, 0.02895, 0.1186, 0.02877, 0.1186, 0.02846, 0.1192, 0.0298, 0.1192, 0.03003, 0.132, 0.02157, 0.1317, 0.02157, 0.1317, 0.02134, 0.132, 0.02134, 0.1226, 0.02328, 0.1226, 0.02358, 0.122, 0.02242, 0.122, 0.02219, 0.132, 0.02273, 0.1317, 0.02273, 0.1317, 0.02157, 0.132, 0.02157, 0.1186, 0.02358, 0.1186, 0.02328, 0.1192, 0.02219, 0.1192, 0.02242, 0.1182, 0.02594, 0.1182, 0.02571, 0.1186, 0.02328, 0.1186, 0.02358, 0.132, 0.02509, 0.1317, 0.02509, 0.1317, 0.02273, 0.132, 0.02273, 0.1231, 0.02571, 0.1231, 0.02594, 0.1226, 0.02358, 0.1226, 0.02328, 0.1216, 0.03003, 0.1219, 0.03003, 0.1219, 0.03246, 0.1216, 0.03246, 0.1182, 0.02617, 0.1182, 0.02594, 0.1186, 0.02846, 0.1186, 0.02877, 0.1317, 0.02509, 0.132, 0.02509, 0.132, 0.02761, 0.1317, 0.02761, 0.1211, 0.03003, 0.1213, 0.03003, 0.1213, 0.03263, 0.1211, 0.03263, 0.1231, 0.02594, 0.1231, 0.02617, 0.1226, 0.02877, 0.1226, 0.02846, 0.1213, 0.03112, 0.1213, 0.03003, 0.1216, 0.03003, 0.1216, 0.03112, 0.1203, 0.02594, 0.1203, 0.02571, 0.1206, 0.02571, 0.1206, 0.02594, 0.1224, 0.03026, 0.1224, 0.03049, 0.1222, 0.03049, 0.1222, 0.03026, 0.1206, 0.02594, 0.1206, 0.02571, 0.1209, 0.02571, 0.1209, 0.02594, 0.123, 0.03003, 0.1233, 0.03003, 0.1233, 0.03049, 0.123, 0.03049, 0.1222, 0.03049, 0.1224, 0.03049, 0.1224, 0.03095, 0.1222, 0.03095, 0.1206, 0.02617, 0.1206, 0.02594, 0.1209, 0.02594, 0.1209, 0.02617, 0.1224, 0.03003, 0.1224, 0.03026, 0.1222, 0.03026, 0.1222, 0.03003, 0.1203, 0.02617, 0.1203, 0.02594, 0.1206, 0.02594, 0.1206, 0.02617, 0.1214, 0.02846, 0.122, 0.0298, 0.122, 0.03003, 0.1214, 0.02877, 0.1322, 0.01085, 0.1322, 0.01108, 0.1319, 0.01108, 0.1319, 0.01085, 0.1208, 0.03129, 0.1208, 0.03003, 0.1211, 0.03003, 0.1211, 0.03129, 0.1319, 0.01242, 0.1319, 0.01108, 0.1322, 0.01108, 0.1322, 0.01242, 0.1199, 0.02877, 0.1192, 0.03003, 0.1192, 0.0298, 0.1199, 0.02846, 0.1322, 0.01846, 0.1322, 0.01869, 0.1319, 0.01869, 0.1319, 0.01846, 0.1214, 0.02328, 0.122, 0.02219, 0.122, 0.02242, 0.1214, 0.02358, 0.1322, 0.0173, 0.1322, 0.01846, 0.1319, 0.01846, 0.1319, 0.0173, 0.1199, 0.02358, 0.1192, 0.02242, 0.1192, 0.02219, 0.1199, 0.02328, 0.1203, 0.02594, 0.1199, 0.02358, 0.1199, 0.02328, 0.1203, 0.02571, 0.1322, 0.01494, 0.1322, 0.0173, 0.1319, 0.0173, 0.1319, 0.01494, 0.1209, 0.02571, 0.1214, 0.02328, 0.1214, 0.02358, 0.1209, 0.02594, 0.1213, 0.03355, 0.1213, 0.03112, 0.1216, 0.03112, 0.1216, 0.03355, 0.1203, 0.02617, 0.1199, 0.02877, 0.1199, 0.02846, 0.1203, 0.02594, 0.1319, 0.01494, 0.1319, 0.01242, 0.1322, 0.01242, 0.1322, 0.01494, 0.1208, 0.03389, 0.1208, 0.03129, 0.1211, 0.03129, 0.1211, 0.03389, 0.1209, 0.02594, 0.1214, 0.02846, 0.1214, 0.02877, 0.1209, 0.02617, 0.1308, 0.01272, 0.1297, 0.01272, 0.1297, 0.01085, 0.1308, 0.01085, 0.1306, 0.01909, 0.1306, 0.02097, 0.1297, 0.02097, 0.1297, 0.01909, 0.13, 0.03041, 0.13, 0.0323, 0.1291, 0.0323, 0.1291, 0.03041, 0.1308, 0.01459, 0.1297, 0.01459, 0.1297, 0.01272, 0.1308, 0.01272, 0.1308, 0.01459, 0.1308, 0.01272, 0.1313, 0.01272, 0.1313, 0.01459, 0.1308, 0.01646, 0.1308, 0.01459, 0.1313, 0.01459, 0.1313, 0.01646, 0.1222, 0.03078, 0.1219, 0.03078, 0.1219, 0.03003, 0.1222, 0.03003, 0.1193, 0.03191, 0.1193, 0.03003, 0.1201, 0.03003, 0.1201, 0.03191, 0.1217, 0.02135, 0.1226, 0.01996, 0.1226, 0.02042, 0.1216, 0.0218, 0.1194, 0.02104, 0.1205, 0.02173, 0.1205, 0.02219, 0.1194, 0.02149, 0.1219, 0.03267, 0.1219, 0.03078, 0.1222, 0.03078, 0.1222, 0.03267, 0.1306, 0.02022, 0.1306, 0.01833, 0.1309, 0.01833, 0.1309, 0.02022, 0.1201, 0.03191, 0.1208, 0.03191, 0.1208, 0.03267, 0.1201, 0.03267, 0.1208, 0.03003, 0.1208, 0.03191, 0.1201, 0.03191, 0.1201, 0.03003, 0.1186, 0.0194, 0.1186, 0.01986, 0.1179, 0.01976, 0.1179, 0.0193, 0.1186, 0.03191, 0.1186, 0.03003, 0.1193, 0.03003, 0.1193, 0.03191, 0.1186, 0.03191, 0.1193, 0.03191, 0.1193, 0.03267, 0.1186, 0.03267, 0.1186, 0.03003, 0.1186, 0.03191, 0.1179, 0.03191, 0.1179, 0.03003, 0.1282, 0.02406, 0.1278, 0.02593, 0.1276, 0.02593, 0.1279, 0.02406, 0.1291, 0.02256, 0.1282, 0.02406, 0.1279, 0.02406, 0.1288, 0.02256, 0.1282, 0.0278, 0.1291, 0.02929, 0.1288, 0.02929, 0.1279, 0.0278, 0.1278, 0.02593, 0.1282, 0.0278, 0.1279, 0.0278, 0.1276, 0.02593, 0.1288, 0.02929, 0.1291, 0.02929, 0.1291, 0.03051, 0.1288, 0.03051, 0.1291, 0.02256, 0.1288, 0.02256, 0.1288, 0.02134, 0.1291, 0.02134, 0.1306, 0.01909, 0.1297, 0.01909, 0.1297, 0.01833, 0.1306, 0.01833, 0.1308, 0.01833, 0.1308, 0.01646, 0.1313, 0.01646, 0.1313, 0.01833, 0.1306, 0.02022, 0.1309, 0.02022, 0.1309, 0.02097, 0.1306, 0.02097, 0.1179, 0.03191, 0.1186, 0.03191, 0.1186, 0.03267, 0.1179, 0.03267, 0.1193, 0.03191, 0.1201, 0.03191, 0.1201, 0.03267, 0.1193, 0.03267, 0.1295, 0.01917, 0.1295, 0.02069, 0.129, 0.02069, 0.129, 0.01917, 0.1308, 0.01272, 0.1308, 0.01085, 0.1313, 0.01085, 0.1313, 0.01272, 0.13, 0.03041, 0.1291, 0.03041, 0.1291, 0.02966, 0.13, 0.02966])
me_cube_001.materials.append(mat_material_003)
me_cube_001.materials.append(mat_material_001)
me_cube_001.materials.append(mat_material_002)
me_cube_001.use_remesh_preserve_volume = False
me_cube_001.use_remesh_preserve_attributes = False
me_cube_001.use_mirror_vertex_groups = False
me_cube_001.update()

# ---- objects
ob_cube_001 = bpy.data.objects.new('Cube.001', me_cube_001)

# ---- transforms, parenting, visibility, modifiers, constraints
ob_cube_001.location = (-0.3424, -0.3233, 5.21)
ob_cube_001.rotation_euler = (0.0, -0.0, 4.712)
ob_cube_001.scale = (0.3429, 0.537, 0.537)
ob_cube_001.lock_rotations_4d = False
ob_cube_001.empty_display_type = 'ARROWS'
ob_cube_001.lineart.crease_threshold = 0.0
_m = ob_cube_001.modifiers.new('Mirror', 'MIRROR')
_m.use_axis = (False, True, False)

# ---- collection membership
col_collection_1.objects.link(ob_cube_001)

# ---- scene / render settings (as saved in the file)
scene.frame_start = 1; scene.frame_end = 250; scene.frame_set(64)
scene.render.engine = 'CYCLES'
scene.render.resolution_percentage = 50
scene.render.dither_intensity = 0.0
scene.cycles.use_denoising = False
scene.cycles.samples = 128
scene.cycles.sampling_pattern = 'TABULATED_SOBOL'
scene.cycles.light_sampling_threshold = 0.0
scene.cycles.use_adaptive_sampling = False
scene.cycles.use_light_tree = False
scene.cycles.blur_glossy = 0.0
scene.cycles.sample_clamp_indirect = 0.0
scene.view_settings.view_transform = 'Standard'
bpy.context.view_layer.update()

# ---- added for rendering (the .blend has no active camera and no usable light): camera, sun
cam_auto = bpy.data.cameras.new('AutoCamera')
cam_auto.lens = 50.0
cam_auto.sensor_width = 36.0
cam_auto.clip_end = 1000.0
ob_auto_camera = bpy.data.objects.new('AutoCamera', cam_auto)
scene.collection.objects.link(ob_auto_camera)
ob_auto_camera.location = (23.8087, -29.3047, 26.8002)
ob_auto_camera.rotation_euler = (1.09748, -7.21219e-08, 0.694738)
scene.camera = ob_auto_camera
light_auto_sun = bpy.data.lights.new('AutoSun', 'SUN')
light_auto_sun.energy = 3.0
light_auto_sun.angle = 0.0523599
ob_auto_sun = bpy.data.objects.new('AutoSun', light_auto_sun)
scene.collection.objects.link(ob_auto_sun)
ob_auto_sun.rotation_euler = (0.872665, 0.174533, 0.523599)
bpy.context.view_layer.update()
